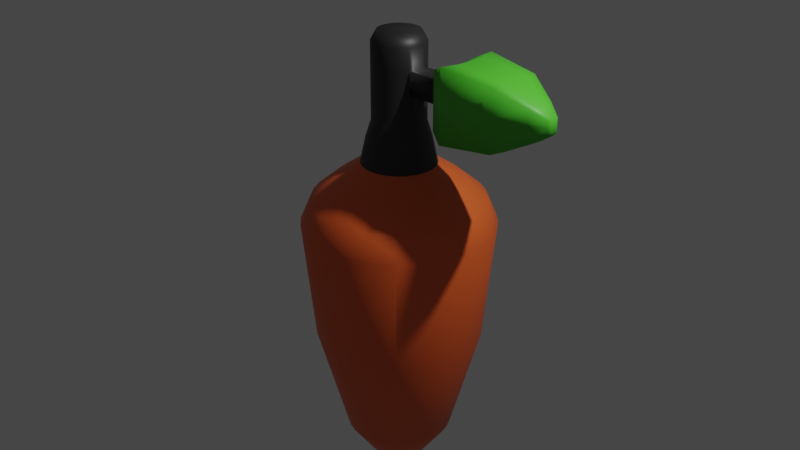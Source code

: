 # Source: untitled.blend  (saved by Blender 2.92.15; exported with 4.5.12 LTS)
import bpy
from mathutils import Matrix  # noqa: F401  (used for matrix-valued properties, if any)

bpy.ops.wm.read_factory_settings(use_empty=True)
scene = bpy.context.scene
scene.name = 'Scene'

# ---- collections
col_collection = bpy.data.collections.new('Collection'); scene.collection.children.link(col_collection)

# ---- materials (node trees are filled in below, after node groups)
mat_material_001 = bpy.data.materials.new('Material.001')
mat_material_001.use_transparent_shadow = False
mat_material_002 = bpy.data.materials.new('Material.002')
mat_material_002.use_transparent_shadow = False
mat_material_003 = bpy.data.materials.new('Material.003')
mat_material_003.use_transparent_shadow = False

# ---- material node trees
mat_material_001.use_nodes = True; mat_material_001.node_tree.nodes.clear()
_N = mat_material_001.node_tree.nodes; _L = mat_material_001.node_tree.links
n0 = _N.new('ShaderNodeBsdfPrincipled'); n0.name = 'Principled BSDF'; n0.location = (10, 300)
n0.distribution = 'GGX'
n0.subsurface_method = 'BURLEY'
n0.inputs[0].default_value = (0.8, 0.1194, 0.02132, 1.0)
n0.inputs[3].default_value = 1.45
n0.inputs[27].default_value = (0.0, 0.0, 0.0, 1.0)
n0.inputs[28].default_value = 1.0
n1 = _N.new('ShaderNodeOutputMaterial'); n1.name = 'Material Output'; n1.location = (300, 300)
_L.new(n0.outputs[0], n1.inputs[0])
n1.is_active_output = True
mat_material_002.use_nodes = True; mat_material_002.node_tree.nodes.clear()
_N = mat_material_002.node_tree.nodes; _L = mat_material_002.node_tree.links
n0 = _N.new('ShaderNodeBsdfPrincipled'); n0.name = 'Principled BSDF'; n0.location = (10, 300)
n0.distribution = 'GGX'
n0.subsurface_method = 'BURLEY'
n0.inputs[0].default_value = (0.01739, 0.01739, 0.01739, 1.0)
n0.inputs[3].default_value = 1.45
n0.inputs[27].default_value = (0.0, 0.0, 0.0, 1.0)
n0.inputs[28].default_value = 1.0
n1 = _N.new('ShaderNodeOutputMaterial'); n1.name = 'Material Output'; n1.location = (300, 300)
_L.new(n0.outputs[0], n1.inputs[0])
n1.is_active_output = True
mat_material_003.use_nodes = True; mat_material_003.node_tree.nodes.clear()
_N = mat_material_003.node_tree.nodes; _L = mat_material_003.node_tree.links
n0 = _N.new('ShaderNodeBsdfPrincipled'); n0.name = 'Principled BSDF'; n0.location = (10, 300)
n0.distribution = 'GGX'
n0.subsurface_method = 'BURLEY'
n0.inputs[0].default_value = (0.0739, 0.5382, 0.02628, 1.0)
n0.inputs[3].default_value = 1.45
n0.inputs[27].default_value = (0.0, 0.0, 0.0, 1.0)
n0.inputs[28].default_value = 1.0
n1 = _N.new('ShaderNodeOutputMaterial'); n1.name = 'Material Output'; n1.location = (300, 300)
_L.new(n0.outputs[0], n1.inputs[0])
n1.is_active_output = True

# ---- world
world_world = bpy.data.worlds.new('World'); scene.world = world_world
world_world.use_nodes = True; world_world.node_tree.nodes.clear()
_N = world_world.node_tree.nodes; _L = world_world.node_tree.links
n0 = _N.new('ShaderNodeOutputWorld'); n0.name = 'World Output'; n0.location = (300, 300)
n1 = _N.new('ShaderNodeBackground'); n1.name = 'Background'; n1.location = (10, 300)
n1.inputs[0].default_value = (0.05088, 0.05088, 0.05088, 1.0)
_L.new(n1.outputs[0], n0.inputs[0])
n0.is_active_output = True
world_world.color = (0.05088, 0.05088, 0.05088)
world_world.use_sun_shadow = False
world_world.sun_shadow_jitter_overblur = 0.0

# ---- cameras
cam_camera = bpy.data.cameras.new('Camera')
cam_camera.clip_end = 100.0
cam_camera.ortho_scale = 7.314

# ---- lights
light_light = bpy.data.lights.new('Light', 'POINT')
light_light.transmission_factor = 0.0
light_light.energy = 1000.0
light_light.shadow_soft_size = 0.1
light_light.shadow_maximum_resolution = 0.006
light_light.use_absolute_resolution = True

# ---- meshes
me_circle = bpy.data.meshes.new('Circle')
me_circle.from_pydata([(0.0, 1.0, 0.0), (-0.1951, 0.9808, 0.0), (-0.3827, 0.9239, 0.0), (-0.5556, 0.8315, 0.0), (-0.7071, 0.7071, 0.0), (-0.8315, 0.5556, 0.0), (-0.9239, 0.3827, 0.0), (-0.9808, 0.1951, 0.0), (-1.0, 7.55e-08, 0.0), (-0.9808, -0.1951, 0.0), (-0.9239, -0.3827, 0.0), (-0.8315, -0.5556, 0.0), (-0.7071, -0.7071, 0.0), (-0.5556, -0.8315, 0.0), (-0.3827, -0.9239, 0.0), (-0.1951, -0.9808, 0.0), (3.258e-07, -1.0, 0.0), (0.1951, -0.9808, 0.0), (0.3827, -0.9239, 0.0), (0.5556, -0.8315, 0.0), (0.7071, -0.7071, 0.0), (0.8315, -0.5556, 0.0), (0.9239, -0.3827, 0.0), (0.9808, -0.1951, 0.0), (1.0, 9.656e-07, 0.0), (0.9808, 0.1951, 0.0), (0.9239, 0.3827, 0.0), (0.8315, 0.5556, 0.0), (0.7071, 0.7071, 0.0), (0.5556, 0.8315, 0.0), (0.3827, 0.9239, 0.0), (0.1951, 0.9808, 0.0), (-1.476e-08, 0.8757, -1.262), (-0.1708, 0.8589, -1.262), (-0.3351, 0.809, -1.262), (-0.4865, 0.7281, -1.262), (-0.6192, 0.6192, -1.262), (-0.7281, 0.4865, -1.262), (-0.809, 0.3351, -1.262), (-0.8589, 0.1708, -1.262), (-0.8757, 1.015e-07, -1.262), (-0.8589, -0.1708, -1.262), (-0.809, -0.3351, -1.262), (-0.7281, -0.4865, -1.262), (-0.6192, -0.6192, -1.262), (-0.4865, -0.7281, -1.262), (-0.3351, -0.809, -1.262), (-0.1708, -0.8589, -1.262), (2.706e-07, -0.8757, -1.262), (0.1708, -0.8589, -1.262), (0.3351, -0.809, -1.262), (0.4865, -0.7281, -1.262), (0.6192, -0.6192, -1.262), (0.7281, -0.4865, -1.262), (0.809, -0.3351, -1.262), (0.8589, -0.1708, -1.262), (0.8757, 8.81e-07, -1.262), (0.8589, 0.1708, -1.262), (0.809, 0.3351, -1.262), (0.7281, 0.4865, -1.262), (0.6192, 0.6192, -1.262), (0.4865, 0.7281, -1.262), (0.3351, 0.809, -1.262), (0.1708, 0.8589, -1.262), (4.628e-08, 0.5634, -2.411), (-0.1099, 0.5526, -2.411), (-0.2156, 0.5205, -2.411), (-0.313, 0.4684, -2.411), (-0.3984, 0.3984, -2.411), (-0.4684, 0.313, -2.411), (-0.5205, 0.2156, -2.411), (-0.5526, 0.1099, -2.411), (-0.5634, 1.729e-07, -2.411), (-0.5526, -0.1099, -2.411), (-0.5205, -0.2156, -2.411), (-0.4684, -0.313, -2.411), (-0.3984, -0.3984, -2.411), (-0.313, -0.4684, -2.411), (-0.2156, -0.5205, -2.411), (-0.1099, -0.5526, -2.411), (2.299e-07, -0.5634, -2.411), (0.1099, -0.5526, -2.411), (0.2156, -0.5205, -2.411), (0.313, -0.4684, -2.411), (0.3984, -0.3984, -2.411), (0.4684, -0.313, -2.411), (0.5205, -0.2156, -2.411), (0.5526, -0.1099, -2.411), (0.5634, 6.744e-07, -2.411), (0.5526, 0.1099, -2.411), (0.5205, 0.2156, -2.411), (0.4684, 0.313, -2.411), (0.3984, 0.3984, -2.411), (0.313, 0.4684, -2.411), (0.2156, 0.5205, -2.411), (0.1099, 0.5526, -2.411), (-1.085e-07, 0.3114, -2.765), (-0.06076, 0.3055, -2.765), (-0.1192, 0.2877, -2.765), (-0.173, 0.259, -2.765), (-0.2202, 0.2202, -2.765), (-0.259, 0.173, -2.765), (-0.2877, 0.1192, -2.765), (-0.3055, 0.06076, -2.765), (-0.3114, 2.247e-07, -2.765), (-0.3055, -0.06076, -2.765), (-0.2877, -0.1192, -2.765), (-0.259, -0.173, -2.765), (-0.2202, -0.2202, -2.765), (-0.173, -0.259, -2.765), (-0.1192, -0.2877, -2.765), (-0.06076, -0.3055, -2.765), (-6.995e-09, -0.3114, -2.765), (0.06076, -0.3055, -2.765), (0.1192, -0.2877, -2.765), (0.173, -0.259, -2.765), (0.2202, -0.2202, -2.765), (0.259, -0.173, -2.765), (0.2877, -0.1192, -2.765), (0.3055, -0.06076, -2.765), (0.3114, 5.019e-07, -2.765), (0.3055, 0.06076, -2.765), (0.2877, 0.1192, -2.765), (0.259, 0.173, -2.765), (0.2202, 0.2202, -2.765), (0.173, 0.259, -2.765), (0.1192, 0.2877, -2.765), (0.06076, 0.3055, -2.765), (-1.817e-07, 0.1051, -2.921), (-0.02051, 0.1031, -2.921), (-0.04023, 0.09712, -2.921), (-0.0584, 0.08741, -2.921), (-0.07433, 0.07433, -2.921), (-0.08741, 0.0584, -2.921), (-0.09712, 0.04023, -2.921), (-0.1031, 0.02051, -2.921), (-0.1051, 2.77e-07, -2.921), (-0.1031, -0.02051, -2.921), (-0.09712, -0.04023, -2.921), (-0.08741, -0.0584, -2.921), (-0.07433, -0.07433, -2.921), (-0.0584, -0.08741, -2.921), (-0.04023, -0.09712, -2.921), (-0.02051, -0.1031, -2.921), (-1.475e-07, -0.1051, -2.921), (0.02051, -0.1031, -2.921), (0.04023, -0.09712, -2.921), (0.0584, -0.08741, -2.921), (0.07433, -0.07433, -2.921), (0.08741, -0.0584, -2.921), (0.09712, -0.04023, -2.921), (0.1031, -0.02051, -2.921), (0.1051, 3.706e-07, -2.921), (0.1031, 0.02051, -2.921), (0.09712, 0.04023, -2.921), (0.08741, 0.0584, -2.921), (0.07433, 0.07433, -2.921), (0.0584, 0.08741, -2.921), (0.04023, 0.09712, -2.921), (0.02051, 0.1031, -2.921), (-0.1737, 0.8734, 0.2552), (-1.3e-08, 0.8905, 0.2552), (-0.3408, 0.8227, 0.2552), (-0.4947, 0.7404, 0.2552), (-0.6297, 0.6297, 0.2552), (-0.7404, 0.4947, 0.2552), (-0.8227, 0.3408, 0.2552), (-0.8734, 0.1737, 0.2552), (-0.8905, 9.844e-08, 0.2552), (-0.8734, -0.1737, 0.2552), (-0.8227, -0.3408, 0.2552), (-0.7404, -0.4947, 0.2552), (-0.6297, -0.6297, 0.2552), (-0.4947, -0.7404, 0.2552), (-0.3408, -0.8227, 0.2552), (-0.1737, -0.8734, 0.2552), (2.772e-07, -0.8905, 0.2552), (0.1737, -0.8734, 0.2552), (0.3408, -0.8227, 0.2552), (0.4947, -0.7404, 0.2552), (0.6297, -0.6297, 0.2552), (0.7404, -0.4947, 0.2552), (0.8227, -0.3408, 0.2552), (0.8734, -0.1737, 0.2552), (0.8905, 8.911e-07, 0.2552), (0.8734, 0.1737, 0.2552), (0.8227, 0.3408, 0.2552), (0.7404, 0.4947, 0.2552), (0.6297, 0.6297, 0.2552), (0.4947, 0.7404, 0.2552), (0.3408, 0.8227, 0.2552), (0.1737, 0.8734, 0.2552), (-0.1276, 0.6415, 0.4538), (-3.409e-08, 0.654, 0.4538), (-0.2503, 0.6042, 0.4538), (-0.3634, 0.5438, 0.4538), (-0.4625, 0.4625, 0.4538), (-0.5438, 0.3634, 0.4538), (-0.6042, 0.2503, 0.4538), (-0.6415, 0.1276, 0.4538), (-0.654, 1.554e-07, 0.4538), (-0.6415, -0.1276, 0.4538), (-0.6042, -0.2503, 0.4538), (-0.5438, -0.3634, 0.4538), (-0.4625, -0.4625, 0.4538), (-0.3634, -0.5438, 0.4538), (-0.2503, -0.6042, 0.4538), (-0.1276, -0.6415, 0.4538), (1.79e-07, -0.654, 0.4538), (0.1276, -0.6415, 0.4538), (0.2503, -0.6042, 0.4538), (0.3634, -0.5438, 0.4538), (0.4625, -0.4625, 0.4538), (0.5438, -0.3634, 0.4538), (0.6042, -0.2503, 0.4538), (0.6415, -0.1276, 0.4538), (0.654, 7.375e-07, 0.4538), (0.6415, 0.1276, 0.4538), (0.6042, 0.2503, 0.4538), (0.5438, 0.3634, 0.4538), (0.4625, 0.4625, 0.4538), (0.3634, 0.5438, 0.4538), (0.2503, 0.6042, 0.4538), (0.1276, 0.6415, 0.4538), (-0.07569, 0.3805, 0.6381), (-5.372e-08, 0.388, 0.6381), (-0.1485, 0.3584, 0.6381), (-0.2155, 0.3226, 0.6381), (-0.2743, 0.2743, 0.6381), (-0.3226, 0.2155, 0.6381), (-0.3584, 0.1485, 0.6381), (-0.3805, 0.07569, 0.6381), (-0.388, 2.233e-07, 0.6381), (-0.3805, -0.07569, 0.6381), (-0.3584, -0.1485, 0.6381), (-0.3226, -0.2155, 0.6381), (-0.2743, -0.2743, 0.6381), (-0.2155, -0.3226, 0.6381), (-0.1485, -0.3584, 0.6381), (-0.07569, -0.3805, 0.6381), (7.269e-08, -0.388, 0.6381), (0.07569, -0.3805, 0.6381), (0.1485, -0.3584, 0.6381), (0.2155, -0.3226, 0.6381), (0.2743, -0.2743, 0.6381), (0.3226, -0.2155, 0.6381), (0.3584, -0.1485, 0.6381), (0.3805, -0.07569, 0.6381), (0.388, 5.686e-07, 0.6381), (0.3805, 0.07569, 0.6381), (0.3584, 0.1485, 0.6381), (0.3226, 0.2155, 0.6381), (0.2743, 0.2743, 0.6381), (0.2155, 0.3226, 0.6381), (0.1485, 0.3584, 0.6381), (0.07569, 0.3805, 0.6381), (-0.06422, 0.3229, 0.9076), (-5.671e-08, 0.3292, 0.9076), (-0.126, 0.3041, 0.9076), (-0.1829, 0.2737, 0.9076), (-0.2328, 0.2328, 0.9076), (-0.2737, 0.1829, 0.9076), (-0.3041, 0.126, 0.9076), (-0.3229, 0.06422, 0.9076), (-0.3292, 2.398e-07, 0.9076), (-0.3229, -0.06422, 0.9076), (-0.3041, -0.126, 0.9076), (-0.2737, -0.1829, 0.9076), (-0.2328, -0.2328, 0.9076), (-0.1829, -0.2737, 0.9076), (-0.126, -0.3041, 0.9076), (-0.06422, -0.3229, 0.9076), (5.055e-08, -0.3292, 0.9076), (0.06422, -0.3229, 0.9076), (0.126, -0.3041, 0.9076), (0.1829, -0.2737, 0.9076), (0.2328, -0.2328, 0.9076), (0.2737, -0.1829, 0.9076), (0.3041, -0.126, 0.9076), (0.3229, -0.06422, 0.9076), (0.3292, 5.328e-07, 0.9076), (0.3229, 0.06422, 0.9076), (0.3041, 0.126, 0.9076), (0.2737, 0.1829, 0.9076), (0.2328, 0.2328, 0.9076), (0.1829, 0.2737, 0.9076), (0.126, 0.3041, 0.9076), (0.06422, 0.3229, 0.9076), (-0.05377, 0.2703, 1.078), (-7.075e-08, 0.2756, 1.078), (-0.1055, 0.2546, 1.078), (-0.1531, 0.2292, 1.078), (-0.1949, 0.1949, 1.078), (-0.2292, 0.1531, 1.078), (-0.2546, 0.1055, 1.078), (-0.2703, 0.05377, 1.078), (-0.2756, 2.54e-07, 1.078), (-0.2703, -0.05377, 1.078), (-0.2546, -0.1055, 1.078), (-0.2292, -0.1531, 1.078), (-0.1949, -0.1949, 1.078), (-0.1531, -0.2292, 1.078), (-0.1055, -0.2546, 1.078), (-0.05377, -0.2703, 1.078), (1.905e-08, -0.2756, 1.078), (0.05377, -0.2703, 1.078), (0.1055, -0.2546, 1.078), (0.1531, -0.2292, 1.078), (0.1949, -0.1949, 1.078), (0.2292, -0.1531, 1.078), (0.2546, -0.1055, 1.078), (0.2703, -0.05377, 1.078), (0.2756, 4.993e-07, 1.078), (0.2703, 0.05377, 1.078), (0.2546, 0.1055, 1.078), (0.2292, 0.1531, 1.078), (0.1949, 0.1949, 1.078), (0.1531, 0.2292, 1.078), (0.1055, 0.2546, 1.078), (0.05377, 0.2703, 1.078), (-0.05377, 0.2703, 1.872), (-1.643e-07, 0.2756, 1.872), (-0.1055, 0.2546, 1.872), (-0.1531, 0.2292, 1.872), (-0.1949, 0.1949, 1.872), (-0.2292, 0.1531, 1.872), (-0.2546, 0.1055, 1.872), (-0.2703, 0.05377, 1.872), (-0.2756, 2.54e-07, 1.872), (-0.2703, -0.05377, 1.872), (-0.2546, -0.1055, 1.872), (-0.2292, -0.1531, 1.872), (-0.1949, -0.1949, 1.872), (-0.1531, -0.2292, 1.872), (-0.1055, -0.2546, 1.872), (-0.05377, -0.2703, 1.872), (-7.452e-08, -0.2756, 1.872), (0.05377, -0.2703, 1.872), (0.1055, -0.2546, 1.872), (0.1531, -0.2292, 1.872), (0.1949, -0.1949, 1.872), (0.2292, -0.1531, 1.872), (0.2546, -0.1055, 1.872), (0.2703, -0.05377, 1.872), (0.2756, 4.993e-07, 1.872), (0.2703, 0.05377, 1.872), (0.2546, 0.1055, 1.872), (0.2292, 0.1531, 1.872), (0.1949, 0.1949, 1.872), (0.1531, 0.2292, 1.872), (0.1055, 0.2546, 1.872), (0.05377, 0.2703, 1.872), (-0.04305, 0.2164, 1.971), (-1.581e-07, 0.2207, 1.971), (-0.08445, 0.2039, 1.971), (-0.1226, 0.1835, 1.971), (-0.156, 0.156, 1.971), (-0.1835, 0.1226, 1.971), (-0.2039, 0.08445, 1.971), (-0.2164, 0.04305, 1.971), (-0.2207, 2.672e-07, 1.971), (-0.2164, -0.04305, 1.971), (-0.2039, -0.08445, 1.971), (-0.1835, -0.1226, 1.971), (-0.156, -0.156, 1.971), (-0.1226, -0.1835, 1.971), (-0.08445, -0.2039, 1.971), (-0.04305, -0.2164, 1.971), (-8.614e-08, -0.2207, 1.971), (0.04305, -0.2164, 1.971), (0.08445, -0.2039, 1.971), (0.1226, -0.1835, 1.971), (0.156, -0.156, 1.971), (0.1835, -0.1226, 1.971), (0.2039, -0.08445, 1.971), (0.2164, -0.04305, 1.971), (0.2207, 4.636e-07, 1.971), (0.2164, 0.04305, 1.971), (0.2039, 0.08445, 1.971), (0.1835, 0.1226, 1.971), (0.156, 0.156, 1.971), (0.1226, 0.1835, 1.971), (0.08445, 0.2039, 1.971), (0.04305, 0.2164, 1.971), (-0.2292, 0.1531, 1.643), (-0.2546, 0.1055, 1.643), (0.1531, -0.2292, 1.643), (0.1949, -0.1949, 1.643), (-0.2703, 0.05377, 1.643), (0.2292, -0.1531, 1.643), (-0.2756, 2.54e-07, 1.643), (0.2546, -0.1055, 1.643), (-0.2703, -0.05377, 1.643), (0.2703, -0.05377, 1.643), (-0.2546, -0.1055, 1.643), (0.2756, 4.993e-07, 1.643), (-0.2292, -0.1531, 1.643), (0.2703, 0.05377, 1.643), (-0.1949, -0.1949, 1.643), (0.2546, 0.1055, 1.643), (-0.1531, -0.2292, 1.643), (0.2292, 0.1531, 1.643), (-0.1055, -0.2546, 1.643), (-1.374e-07, 0.2756, 1.643), (-0.05377, 0.2703, 1.643), (0.1949, 0.1949, 1.643), (-0.05377, -0.2703, 1.643), (-0.1055, 0.2546, 1.643), (0.1531, 0.2292, 1.643), (-4.757e-08, -0.2756, 1.643), (-0.1531, 0.2292, 1.643), (0.1055, 0.2546, 1.643), (0.05377, -0.2703, 1.643), (-0.1949, 0.1949, 1.643), (0.05377, 0.2703, 1.643), (0.1055, -0.2546, 1.643), (-0.2546, 0.1055, 1.537), (0.1949, -0.1949, 1.537), (-0.2703, 0.05377, 1.537), (0.2292, -0.1531, 1.537), (-0.2756, 2.54e-07, 1.537), (0.2546, -0.1055, 1.537), (-0.2703, -0.05377, 1.537), (0.2703, -0.05377, 1.537), (-0.2546, -0.1055, 1.537), (0.2756, 4.993e-07, 1.537), (-0.2292, -0.1531, 1.537), (0.2703, 0.05377, 1.537), (-0.1949, -0.1949, 1.537), (0.2546, 0.1055, 1.537), (-0.1531, -0.2292, 1.537), (0.2292, 0.1531, 1.537), (-0.1055, -0.2546, 1.537), (-0.05377, 0.2703, 1.537), (0.1949, 0.1949, 1.537), (-0.05377, -0.2703, 1.537), (-0.1055, 0.2546, 1.537), (0.1531, 0.2292, 1.537), (-3.508e-08, -0.2756, 1.537), (-0.1531, 0.2292, 1.537), (0.1055, 0.2546, 1.537), (0.05377, -0.2703, 1.537), (-0.1949, 0.1949, 1.537), (0.05377, 0.2703, 1.537), (0.1055, -0.2546, 1.537), (-0.2292, 0.1531, 1.537), (0.1531, -0.2292, 1.537), (-1.249e-07, 0.2756, 1.537), (0.5951, 0.05377, 1.643), (0.5795, 0.1055, 1.643), (0.6004, 8.018e-07, 1.643), (0.5951, -0.05377, 1.643), (0.5795, -0.1055, 1.643), (0.5795, -0.1055, 1.537), (0.7595, 0.1326, 1.809), (0.7595, 0.1326, 1.232), (1.474, 0.1399, 1.825), (0.5795, 0.1055, 1.537), (0.6004, 8.018e-07, 1.409), (0.2756, 4.993e-07, 1.409), (0.2703, -0.05377, 1.409), (0.5951, -0.05377, 1.409), (0.2546, -0.1055, 1.409), (0.2703, 0.05377, 1.409), (0.2546, 0.1055, 1.409), (0.5795, -0.1055, 1.409), (0.5951, 0.05377, 1.409), (0.5795, 0.1055, 1.409), (0.9189, 0.1686, 1.885), (0.6549, 0.08201, 1.345), (0.6549, 0.08201, 1.703), (0.631, 0.1609, 1.703), (0.663, 8.656e-07, 1.703), (0.6549, -0.08201, 1.703), (0.631, -0.1609, 1.703), (0.631, -0.1609, 1.541), (0.9189, 0.1686, 1.151), (1.755, 0.07381, 1.685), (0.631, 0.1609, 1.541), (0.631, -0.1609, 1.345), (0.6549, -0.08201, 1.345), (0.663, 8.656e-07, 1.345), (0.631, 0.1609, 1.345), (0.7208, 0.2601, 1.809), (0.7726, 9.775e-07, 1.809), (0.7595, -0.1326, 1.809), (0.7208, -0.2601, 1.809), (0.7208, -0.2601, 1.548), (1.474, 0.1399, 1.215), (1.891, 0.03273, 1.599), (0.7208, 0.2601, 1.548), (0.7208, -0.2601, 1.232), (0.7595, -0.1326, 1.232), (0.7726, 9.775e-07, 1.232), (0.7208, 0.2601, 1.232), (0.8697, 0.3307, 1.885), (0.9355, 1.148e-06, 1.885), (0.9189, -0.1686, 1.885), (0.8697, -0.3307, 1.885), (0.8697, -0.3307, 1.553), (1.755, 0.07381, 1.364), (-0.2703, 0.05377, 1.237), (0.8697, 0.3307, 1.553), (0.8697, -0.3307, 1.151), (0.9189, -0.1686, 1.151), (0.9355, 1.148e-06, 1.151), (0.8697, 0.3307, 1.151), (1.433, 0.2744, 1.825), (1.488, 1.701e-06, 1.825), (1.474, -0.1399, 1.825), (1.433, -0.2744, 1.825), (1.433, -0.2744, 1.549), (1.891, 0.03273, 1.456), (1.891, 0.03273, 1.534), (1.433, 0.2744, 1.549), (1.433, -0.2744, 1.215), (1.474, -0.1399, 1.215), (1.488, 1.701e-06, 1.215), (1.433, 0.2744, 1.215), (1.733, 0.1448, 1.685), (1.762, 1.97e-06, 1.685), (1.755, -0.07381, 1.685), (1.733, -0.1448, 1.685), (1.733, -0.1448, 1.54), (0.1949, -0.1949, 1.237), (-0.2546, 0.1055, 1.237), (1.733, 0.1448, 1.54), (1.733, -0.1448, 1.364), (1.755, -0.07381, 1.364), (1.762, 1.97e-06, 1.364), (1.733, 0.1448, 1.364), (1.881, 0.06421, 1.599), (1.894, 2.119e-06, 1.599), (1.891, -0.03273, 1.599), (1.881, -0.0642, 1.599), (1.881, -0.0642, 1.534), (1.891, -0.03273, 1.534), (1.894, 2.119e-06, 1.534), (1.881, 0.06421, 1.534), (1.881, -0.0642, 1.456), (1.891, -0.03273, 1.456), (1.894, 2.119e-06, 1.456), (1.881, 0.06421, 1.456), (0.2292, -0.1531, 1.237), (-0.2756, 2.54e-07, 1.237), (0.2546, -0.1055, 1.237), (-0.2703, -0.05377, 1.237), (0.2703, -0.05377, 1.237), (-0.2546, -0.1055, 1.237), (0.2756, 4.993e-07, 1.237), (-0.2292, -0.1531, 1.237), (0.2703, 0.05377, 1.237), (-0.1949, -0.1949, 1.237), (0.2546, 0.1055, 1.237), (-0.1531, -0.2292, 1.237), (0.2292, 0.1531, 1.237), (-0.1055, -0.2546, 1.237), (-0.05377, 0.2703, 1.237), (0.1949, 0.1949, 1.237), (-0.05377, -0.2703, 1.237), (-0.1055, 0.2546, 1.237), (0.1531, 0.2292, 1.237), (3.147e-10, -0.2756, 1.237), (-0.1531, 0.2292, 1.237), (0.1055, 0.2546, 1.237), (0.05377, -0.2703, 1.237), (-0.1949, 0.1949, 1.237), (0.05377, 0.2703, 1.237), (0.1055, -0.2546, 1.237), (-0.2292, 0.1531, 1.237), (0.1531, -0.2292, 1.237), (-8.949e-08, 0.2756, 1.237), (-0.2546, 0.1055, 1.157), (0.1949, -0.1949, 1.157), (-0.2703, 0.05377, 1.157), (0.2292, -0.1531, 1.157), (-0.2756, 2.54e-07, 1.157), (0.2546, -0.1055, 1.157), (-0.2703, -0.05377, 1.157), (0.2703, -0.05377, 1.157), (-0.2546, -0.1055, 1.157), (0.2756, 4.993e-07, 1.157), (-0.2292, -0.1531, 1.157), (0.2703, 0.05377, 1.157), (-0.1949, -0.1949, 1.157), (0.2546, 0.1055, 1.157), (-0.1531, -0.2292, 1.157), (0.2292, 0.1531, 1.157), (-0.1055, -0.2546, 1.157), (-0.05377, 0.2703, 1.157), (0.1949, 0.1949, 1.157), (-0.05377, -0.2703, 1.157), (-0.1055, 0.2546, 1.157), (0.1531, 0.2292, 1.157), (9.684e-09, -0.2756, 1.157), (-0.1531, 0.2292, 1.157), (0.1055, 0.2546, 1.157), (0.05377, -0.2703, 1.157), (-0.1949, 0.1949, 1.157), (0.05377, 0.2703, 1.157), (0.1055, -0.2546, 1.157), (-0.2292, 0.1531, 1.157), (0.1531, -0.2292, 1.157), (-8.012e-08, 0.2756, 1.157)], [], [(14, 13, 173, 174), (53, 54, 86, 85), (13, 14, 46, 45), (0, 1, 33, 32), (27, 28, 60, 59), (14, 15, 47, 46), (1, 2, 34, 33), (28, 29, 61, 60), (15, 16, 48, 47), (2, 3, 35, 34), (29, 30, 62, 61), (16, 17, 49, 48), (3, 4, 36, 35), (30, 31, 63, 62), (17, 18, 50, 49), (4, 5, 37, 36), (31, 0, 32, 63), (18, 19, 51, 50), (5, 6, 38, 37), (19, 20, 52, 51), (6, 7, 39, 38), (20, 21, 53, 52), (7, 8, 40, 39), (21, 22, 54, 53), (8, 9, 41, 40), (22, 23, 55, 54), (9, 10, 42, 41), (23, 24, 56, 55), (10, 11, 43, 42), (24, 25, 57, 56), (11, 12, 44, 43), (25, 26, 58, 57), (12, 13, 45, 44), (26, 27, 59, 58), (88, 89, 121, 120), (40, 41, 73, 72), (54, 55, 87, 86), (41, 42, 74, 73), (55, 56, 88, 87), (42, 43, 75, 74), (56, 57, 89, 88), (43, 44, 76, 75), (57, 58, 90, 89), (44, 45, 77, 76), (58, 59, 91, 90), (45, 46, 78, 77), (32, 33, 65, 64), (59, 60, 92, 91), (46, 47, 79, 78), (33, 34, 66, 65), (60, 61, 93, 92), (47, 48, 80, 79), (34, 35, 67, 66), (61, 62, 94, 93), (48, 49, 81, 80), (35, 36, 68, 67), (62, 63, 95, 94), (49, 50, 82, 81), (36, 37, 69, 68), (63, 32, 64, 95), (50, 51, 83, 82), (37, 38, 70, 69), (51, 52, 84, 83), (38, 39, 71, 70), (52, 53, 85, 84), (39, 40, 72, 71), (123, 124, 156, 155), (75, 76, 108, 107), (89, 90, 122, 121), (76, 77, 109, 108), (90, 91, 123, 122), (77, 78, 110, 109), (64, 65, 97, 96), (91, 92, 124, 123), (78, 79, 111, 110), (65, 66, 98, 97), (92, 93, 125, 124), (79, 80, 112, 111), (66, 67, 99, 98), (93, 94, 126, 125), (80, 81, 113, 112), (67, 68, 100, 99), (94, 95, 127, 126), (81, 82, 114, 113), (68, 69, 101, 100), (95, 64, 96, 127), (82, 83, 115, 114), (69, 70, 102, 101), (83, 84, 116, 115), (70, 71, 103, 102), (84, 85, 117, 116), (71, 72, 104, 103), (85, 86, 118, 117), (72, 73, 105, 104), (86, 87, 119, 118), (73, 74, 106, 105), (87, 88, 120, 119), (74, 75, 107, 106), (129, 130, 131, 132, 133, 134, 135, 136, 137, 138, 139, 140, 141, 142, 143, 144, 145, 146, 147, 148, 149, 150, 151, 152, 153, 154, 155, 156, 157, 158, 159, 128), (110, 111, 143, 142), (97, 98, 130, 129), (124, 125, 157, 156), (111, 112, 144, 143), (98, 99, 131, 130), (125, 126, 158, 157), (112, 113, 145, 144), (99, 100, 132, 131), (126, 127, 159, 158), (113, 114, 146, 145), (100, 101, 133, 132), (127, 96, 128, 159), (114, 115, 147, 146), (101, 102, 134, 133), (115, 116, 148, 147), (102, 103, 135, 134), (116, 117, 149, 148), (103, 104, 136, 135), (117, 118, 150, 149), (104, 105, 137, 136), (118, 119, 151, 150), (105, 106, 138, 137), (119, 120, 152, 151), (106, 107, 139, 138), (120, 121, 153, 152), (107, 108, 140, 139), (121, 122, 154, 153), (108, 109, 141, 140), (122, 123, 155, 154), (109, 110, 142, 141), (96, 97, 129, 128), (181, 180, 212, 213), (1, 0, 161, 160), (28, 27, 187, 188), (15, 14, 174, 175), (2, 1, 160, 162), (29, 28, 188, 189), (16, 15, 175, 176), (3, 2, 162, 163), (30, 29, 189, 190), (17, 16, 176, 177), (4, 3, 163, 164), (31, 30, 190, 191), (18, 17, 177, 178), (5, 4, 164, 165), (0, 31, 191, 161), (19, 18, 178, 179), (6, 5, 165, 166), (20, 19, 179, 180), (7, 6, 166, 167), (21, 20, 180, 181), (8, 7, 167, 168), (22, 21, 181, 182), (9, 8, 168, 169), (23, 22, 182, 183), (10, 9, 169, 170), (24, 23, 183, 184), (11, 10, 170, 171), (25, 24, 184, 185), (12, 11, 171, 172), (26, 25, 185, 186), (13, 12, 172, 173), (27, 26, 186, 187), (216, 215, 247, 248), (168, 167, 199, 200), (182, 181, 213, 214), (169, 168, 200, 201), (183, 182, 214, 215), (170, 169, 201, 202), (184, 183, 215, 216), (171, 170, 202, 203), (185, 184, 216, 217), (172, 171, 203, 204), (186, 185, 217, 218), (173, 172, 204, 205), (187, 186, 218, 219), (174, 173, 205, 206), (160, 161, 193, 192), (188, 187, 219, 220), (175, 174, 206, 207), (162, 160, 192, 194), (189, 188, 220, 221), (176, 175, 207, 208), (163, 162, 194, 195), (190, 189, 221, 222), (177, 176, 208, 209), (164, 163, 195, 196), (191, 190, 222, 223), (178, 177, 209, 210), (165, 164, 196, 197), (161, 191, 223, 193), (179, 178, 210, 211), (166, 165, 197, 198), (180, 179, 211, 212), (167, 166, 198, 199), (251, 250, 282, 283), (203, 202, 234, 235), (217, 216, 248, 249), (204, 203, 235, 236), (218, 217, 249, 250), (205, 204, 236, 237), (219, 218, 250, 251), (206, 205, 237, 238), (192, 193, 225, 224), (220, 219, 251, 252), (207, 206, 238, 239), (194, 192, 224, 226), (221, 220, 252, 253), (208, 207, 239, 240), (195, 194, 226, 227), (222, 221, 253, 254), (209, 208, 240, 241), (196, 195, 227, 228), (223, 222, 254, 255), (210, 209, 241, 242), (197, 196, 228, 229), (193, 223, 255, 225), (211, 210, 242, 243), (198, 197, 229, 230), (212, 211, 243, 244), (199, 198, 230, 231), (213, 212, 244, 245), (200, 199, 231, 232), (214, 213, 245, 246), (201, 200, 232, 233), (215, 214, 246, 247), (202, 201, 233, 234), (259, 258, 290, 291), (238, 237, 269, 270), (224, 225, 257, 256), (252, 251, 283, 284), (239, 238, 270, 271), (226, 224, 256, 258), (253, 252, 284, 285), (240, 239, 271, 272), (227, 226, 258, 259), (254, 253, 285, 286), (241, 240, 272, 273), (228, 227, 259, 260), (255, 254, 286, 287), (242, 241, 273, 274), (229, 228, 260, 261), (225, 255, 287, 257), (243, 242, 274, 275), (230, 229, 261, 262), (244, 243, 275, 276), (231, 230, 262, 263), (245, 244, 276, 277), (232, 231, 263, 264), (246, 245, 277, 278), (233, 232, 264, 265), (247, 246, 278, 279), (234, 233, 265, 266), (248, 247, 279, 280), (235, 234, 266, 267), (249, 248, 280, 281), (236, 235, 267, 268), (250, 249, 281, 282), (237, 236, 268, 269), (385, 384, 325, 326), (286, 285, 317, 318), (273, 272, 304, 305), (260, 259, 291, 292), (287, 286, 318, 319), (274, 273, 305, 306), (261, 260, 292, 293), (257, 287, 319, 289), (275, 274, 306, 307), (262, 261, 293, 294), (276, 275, 307, 308), (263, 262, 294, 295), (277, 276, 308, 309), (264, 263, 295, 296), (278, 277, 309, 310), (265, 264, 296, 297), (279, 278, 310, 311), (266, 265, 297, 298), (280, 279, 311, 312), (267, 266, 298, 299), (281, 280, 312, 313), (268, 267, 299, 300), (282, 281, 313, 314), (269, 268, 300, 301), (283, 282, 314, 315), (270, 269, 301, 302), (256, 257, 289, 288), (284, 283, 315, 316), (271, 270, 302, 303), (258, 256, 288, 290), (285, 284, 316, 317), (272, 271, 303, 304), (329, 328, 360, 361), (387, 386, 339, 340), (388, 385, 326, 327), (389, 387, 340, 341), (390, 388, 327, 328), (391, 389, 341, 342), (392, 390, 328, 329), (393, 391, 342, 343), (394, 392, 329, 330), (395, 393, 343, 344), (396, 394, 330, 331), (397, 395, 344, 345), (398, 396, 331, 332), (399, 397, 345, 346), (400, 398, 332, 333), (401, 399, 346, 347), (402, 400, 333, 334), (404, 403, 321, 320), (405, 401, 347, 348), (406, 402, 334, 335), (407, 404, 320, 322), (408, 405, 348, 349), (409, 406, 335, 336), (410, 407, 322, 323), (411, 408, 349, 350), (412, 409, 336, 337), (413, 410, 323, 324), (414, 411, 350, 351), (415, 412, 337, 338), (384, 413, 324, 325), (403, 414, 351, 321), (386, 415, 338, 339), (352, 353, 383, 382, 381, 380, 379, 378, 377, 376, 375, 374, 373, 372, 371, 370, 369, 368, 367, 366, 365, 364, 363, 362, 361, 360, 359, 358, 357, 356, 355, 354), (343, 342, 374, 375), (330, 329, 361, 362), (344, 343, 375, 376), (331, 330, 362, 363), (345, 344, 376, 377), (332, 331, 363, 364), (346, 345, 377, 378), (333, 332, 364, 365), (347, 346, 378, 379), (334, 333, 365, 366), (320, 321, 353, 352), (348, 347, 379, 380), (335, 334, 366, 367), (322, 320, 352, 354), (349, 348, 380, 381), (336, 335, 367, 368), (323, 322, 354, 355), (350, 349, 381, 382), (337, 336, 368, 369), (324, 323, 355, 356), (351, 350, 382, 383), (338, 337, 369, 370), (325, 324, 356, 357), (321, 351, 383, 353), (339, 338, 370, 371), (326, 325, 357, 358), (340, 339, 371, 372), (327, 326, 358, 359), (341, 340, 372, 373), (328, 327, 359, 360), (342, 341, 373, 374), (446, 444, 415, 386), (447, 443, 414, 403), (445, 442, 413, 384), (444, 441, 412, 415), (443, 440, 411, 414), (442, 439, 410, 413), (441, 438, 409, 412), (440, 437, 408, 411), (439, 436, 407, 410), (438, 435, 406, 409), (437, 434, 405, 408), (436, 433, 404, 407), (435, 432, 402, 406), (434, 431, 401, 405), (433, 447, 403, 404), (432, 430, 400, 402), (431, 429, 399, 401), (430, 428, 398, 400), (395, 397, 448, 450), (428, 426, 396, 398), (429, 427, 463, 464), (426, 424, 394, 396), (393, 395, 450, 451), (424, 422, 392, 394), (421, 453, 465, 462), (422, 420, 390, 392), (421, 419, 389, 391), (420, 418, 388, 390), (419, 417, 387, 389), (418, 416, 385, 388), (417, 446, 386, 387), (416, 445, 384, 385), (525, 569, 445, 416), (524, 570, 446, 417), (501, 525, 416, 418), (543, 524, 417, 419), (544, 501, 418, 420), (545, 543, 419, 421), (546, 544, 420, 422), (547, 545, 421, 423), (548, 546, 422, 424), (549, 547, 423, 425), (550, 548, 424, 426), (551, 549, 425, 427), (552, 550, 426, 428), (553, 551, 427, 429), (554, 552, 428, 430), (555, 553, 429, 431), (556, 554, 430, 432), (557, 571, 447, 433), (558, 555, 431, 434), (559, 556, 432, 435), (560, 557, 433, 436), (561, 558, 434, 437), (562, 559, 435, 438), (563, 560, 436, 439), (564, 561, 437, 440), (565, 562, 438, 441), (566, 563, 439, 442), (567, 564, 440, 443), (568, 565, 441, 444), (569, 566, 442, 445), (571, 567, 443, 447), (570, 568, 444, 446), (461, 465, 479, 480), (451, 450, 472, 473), (467, 466, 469, 482), (449, 457, 478, 471), (421, 391, 452, 453), (450, 448, 470, 472), (425, 423, 460, 459), (391, 393, 451, 452), (399, 429, 457, 449), (397, 399, 449, 448), (464, 463, 466, 467), (459, 460, 461, 458), (460, 462, 465, 461), (463, 459, 458, 466), (457, 429, 464, 467), (466, 458, 481, 469), (453, 452, 474, 475), (423, 421, 462, 460), (427, 425, 459, 463), (457, 467, 482, 478), (473, 472, 484, 485), (478, 482, 494, 490), (469, 481, 493, 455), (471, 478, 490, 483), (472, 470, 454, 484), (479, 475, 487, 491), (475, 474, 486, 487), (481, 480, 492, 493), (452, 451, 473, 474), (458, 461, 480, 481), (465, 453, 475, 479), (448, 449, 471, 470), (485, 484, 496, 497), (490, 494, 506, 502), (455, 493, 505, 476), (483, 490, 502, 495), (484, 454, 468, 496), (491, 487, 499, 503), (487, 486, 498, 499), (493, 492, 504, 505), (482, 469, 455, 494), (480, 479, 491, 492), (474, 473, 485, 486), (470, 471, 483, 454), (502, 506, 518, 514), (476, 505, 517, 488), (495, 502, 514, 507), (496, 468, 456, 508), (503, 499, 511, 515), (499, 498, 510, 511), (505, 504, 516, 517), (468, 495, 507, 456), (494, 455, 476, 506), (492, 491, 503, 504), (486, 485, 497, 498), (454, 483, 495, 468), (514, 518, 530, 526), (488, 517, 529, 500), (507, 514, 526, 519), (508, 456, 477, 520), (515, 511, 523, 527), (511, 510, 522, 523), (517, 516, 528, 529), (456, 507, 519, 477), (497, 496, 508, 509), (506, 476, 488, 518), (504, 503, 515, 516), (498, 497, 509, 510), (500, 529, 541, 512), (519, 526, 538, 531), (520, 477, 489, 532), (527, 523, 535, 539), (523, 522, 534, 535), (529, 528, 540, 541), (477, 519, 531, 489), (522, 521, 533, 534), (509, 508, 520, 521), (518, 488, 500, 530), (516, 515, 527, 528), (510, 509, 521, 522), (538, 513, 489, 531), (513, 537, 532, 489), (537, 536, 533, 532), (536, 535, 534, 533), (537, 513, 512, 541), (513, 538, 542, 512), (535, 536, 540, 539), (536, 537, 541, 540), (526, 530, 542, 538), (521, 520, 532, 533), (530, 500, 512, 542), (528, 527, 539, 540), (602, 600, 568, 570), (603, 599, 567, 571), (601, 598, 566, 569), (600, 597, 565, 568), (599, 596, 564, 567), (598, 595, 563, 566), (597, 594, 562, 565), (596, 593, 561, 564), (595, 592, 560, 563), (594, 591, 559, 562), (593, 590, 558, 561), (592, 589, 557, 560), (591, 588, 556, 559), (590, 587, 555, 558), (589, 603, 571, 557), (588, 586, 554, 556), (587, 585, 553, 555), (586, 584, 552, 554), (585, 583, 551, 553), (584, 582, 550, 552), (583, 581, 549, 551), (582, 580, 548, 550), (581, 579, 547, 549), (580, 578, 546, 548), (579, 577, 545, 547), (578, 576, 544, 546), (577, 575, 543, 545), (576, 574, 501, 544), (575, 573, 524, 543), (574, 572, 525, 501), (573, 602, 570, 524), (572, 601, 569, 525), (294, 293, 601, 572), (308, 307, 602, 573), (295, 294, 572, 574), (309, 308, 573, 575), (296, 295, 574, 576), (310, 309, 575, 577), (297, 296, 576, 578), (311, 310, 577, 579), (298, 297, 578, 580), (312, 311, 579, 581), (299, 298, 580, 582), (313, 312, 581, 583), (300, 299, 582, 584), (314, 313, 583, 585), (301, 300, 584, 586), (315, 314, 585, 587), (302, 301, 586, 588), (288, 289, 603, 589), (316, 315, 587, 590), (303, 302, 588, 591), (290, 288, 589, 592), (317, 316, 590, 593), (304, 303, 591, 594), (291, 290, 592, 595), (318, 317, 593, 596), (305, 304, 594, 597), (292, 291, 595, 598), (319, 318, 596, 599), (306, 305, 597, 600), (293, 292, 598, 601), (289, 319, 599, 603), (307, 306, 600, 602)])
me_circle.polygons.foreach_set('use_smooth', [True] * 574)
me_circle.polygons.foreach_set('material_index', [0, 0, 0, 0, 0, 0, 0, 0, 0, 0, 0, 0, 0, 0, 0, 0, 0, 0, 0, 0, 0, 0, 0, 0, 0, 0, 0, 0, 0, 0, 0, 0, 0, 0, 0, 0, 0, 0, 0, 0, 0, 0, 0, 0, 0, 0, 0, 0, 0, 0, 0, 0, 0, 0, 0, 0, 0, 0, 0, 0, 0, 0, 0, 0, 0, 0, 0, 0, 0, 0, 0, 0, 0, 0, 0, 0, 0, 0, 0, 0, 0, 0, 0, 0, 0, 0, 0, 0, 0, 0, 0, 0, 0, 0, 0, 0, 0, 0, 0, 0, 0, 0, 0, 0, 0, 0, 0, 0, 0, 0, 0, 0, 0, 0, 0, 0, 0, 0, 0, 0, 0, 0, 0, 0, 0, 0, 0, 0, 0, 0, 0, 0, 0, 0, 0, 0, 0, 0, 0, 0, 0, 0, 0, 0, 0, 0, 0, 0, 0, 0, 0, 0, 0, 0, 0, 0, 0, 0, 0, 0, 0, 0, 0, 0, 0, 0, 0, 0, 0, 0, 0, 0, 0, 0, 0, 0, 0, 0, 0, 0, 0, 0, 0, 0, 0, 0, 0, 0, 0, 0, 0, 0, 0, 0, 1, 0, 0, 0, 0, 0, 0, 0, 0, 0, 0, 0, 0, 0, 0, 0, 0, 0, 0, 0, 0, 0, 0, 0, 0, 0, 0, 0, 0, 0, 0, 0, 1, 1, 1, 1, 1, 1, 1, 1, 1, 1, 1, 1, 1, 1, 1, 1, 1, 1, 1, 1, 1, 1, 1, 1, 1, 1, 1, 1, 1, 1, 1, 1, 1, 1, 1, 1, 1, 1, 1, 1, 1, 1, 1, 1, 1, 1, 1, 1, 1, 1, 1, 1, 1, 1, 1, 1, 1, 1, 1, 1, 1, 1, 1, 1, 1, 1, 1, 1, 1, 1, 1, 1, 1, 1, 1, 1, 1, 1, 1, 1, 1, 1, 1, 1, 1, 1, 1, 1, 1, 1, 1, 1, 1, 1, 1, 1, 1, 1, 1, 1, 1, 1, 1, 1, 1, 1, 1, 1, 1, 1, 1, 1, 1, 1, 1, 1, 1, 1, 1, 1, 1, 1, 1, 1, 1, 1, 1, 1, 1, 1, 1, 1, 1, 1, 1, 1, 1, 1, 1, 1, 1, 1, 1, 1, 1, 1, 1, 1, 0, 1, 1, 1, 1, 1, 1, 1, 1, 1, 1, 1, 1, 1, 1, 1, 1, 1, 1, 1, 1, 1, 1, 1, 1, 1, 1, 1, 1, 1, 1, 1, 1, 1, 1, 1, 1, 1, 1, 1, 1, 1, 1, 1, 2, 2, 2, 2, 1, 2, 0, 1, 1, 1, 1, 1, 1, 1, 1, 2, 2, 0, 0, 2, 2, 2, 2, 2, 2, 2, 2, 2, 0, 2, 2, 2, 2, 2, 2, 2, 2, 2, 2, 2, 2, 2, 2, 2, 2, 2, 2, 2, 2, 2, 2, 2, 2, 2, 2, 2, 2, 2, 2, 2, 2, 2, 2, 2, 2, 2, 2, 2, 2, 2, 2, 2, 2, 2, 2, 2, 2, 2, 2, 2, 2, 2, 2, 2, 2, 2, 2, 2, 2, 2, 2, 2, 1, 1, 1, 1, 1, 1, 1, 1, 1, 1, 1, 1, 1, 1, 1, 1, 1, 1, 1, 1, 1, 1, 1, 1, 1, 1, 1, 1, 1, 1, 1, 1, 1, 1, 1, 1, 1, 1, 1, 1, 1, 1, 1, 1, 1, 1, 1, 1, 1, 1, 1, 1, 1, 1, 1, 1, 1, 1, 1, 1, 1, 1, 1, 1])
_uv = me_circle.uv_layers.new(name='UVMap')
_uv.uv.foreach_set('vector', [0.0, 0.0, 0.0, 0.0, 0.0, 0.0, 0.0, 0.0, 0.0, 0.0, 0.0, 0.0, 0.0, 0.0, 0.0, 0.0, 0.0, 0.0, 0.0, 0.0, 0.0, 0.0, 0.0, 0.0, 0.0, 0.0, 0.0, 0.0, 0.0, 0.0, 0.0, 0.0, 0.0, 0.0, 0.0, 0.0, 0.0, 0.0, 0.0, 0.0, 0.0, 0.0, 0.0, 0.0, 0.0, 0.0, 0.0, 0.0, 0.0, 0.0, 0.0, 0.0, 0.0, 0.0, 0.0, 0.0, 0.0, 0.0, 0.0, 0.0, 0.0, 0.0, 0.0, 0.0, 0.0, 0.0, 0.0, 0.0, 0.0, 0.0, 0.0, 0.0, 0.0, 0.0, 0.0, 0.0, 0.0, 0.0, 0.0, 0.0, 0.0, 0.0, 0.0, 0.0, 0.0, 0.0, 0.0, 0.0, 0.0, 0.0, 0.0, 0.0, 0.0, 0.0, 0.0, 0.0, 0.0, 0.0, 0.0, 0.0, 0.0, 0.0, 0.0, 0.0, 0.0, 0.0, 0.0, 0.0, 0.0, 0.0, 0.0, 0.0, 0.0, 0.0, 0.0, 0.0, 0.0, 0.0, 0.0, 0.0, 0.0, 0.0, 0.0, 0.0, 0.0, 0.0, 0.0, 0.0, 0.0, 0.0, 0.0, 0.0, 0.0, 0.0, 0.0, 0.0, 0.0, 0.0, 0.0, 0.0, 0.0, 0.0, 0.0, 0.0, 0.0, 0.0, 0.0, 0.0, 0.0, 0.0, 0.0, 0.0, 0.0, 0.0, 0.0, 0.0, 0.0, 0.0, 0.0, 0.0, 0.0, 0.0, 0.0, 0.0, 0.0, 0.0, 0.0, 0.0, 0.0, 0.0, 0.0, 0.0, 0.0, 0.0, 0.0, 0.0, 0.0, 0.0, 0.0, 0.0, 0.0, 0.0, 0.0, 0.0, 0.0, 0.0, 0.0, 0.0, 0.0, 0.0, 0.0, 0.0, 0.0, 0.0, 0.0, 0.0, 0.0, 0.0, 0.0, 0.0, 0.0, 0.0, 0.0, 0.0, 0.0, 0.0, 0.0, 0.0, 0.0, 0.0, 0.0, 0.0, 0.0, 0.0, 0.0, 0.0, 0.0, 0.0, 0.0, 0.0, 0.0, 0.0, 0.0, 0.0, 0.0, 0.0, 0.0, 0.0, 0.0, 0.0, 0.0, 0.0, 0.0, 0.0, 0.0, 0.0, 0.0, 0.0, 0.0, 0.0, 0.0, 0.0, 0.0, 0.0, 0.0, 0.0, 0.0, 0.0, 0.0, 0.0, 0.0, 0.0, 0.0, 0.0, 0.0, 0.0, 0.0, 0.0, 0.0, 0.0, 0.0, 0.0, 0.0, 0.0, 0.0, 0.0, 0.0, 0.0, 0.0, 0.0, 0.0, 0.0, 0.0, 0.0, 0.0, 0.0, 0.0, 0.0, 0.0, 0.0, 0.0, 0.0, 0.0, 0.0, 0.0, 0.0, 0.0, 0.0, 0.0, 0.0, 0.0, 0.0, 0.0, 0.0, 0.0, 0.0, 0.0, 0.0, 0.0, 0.0, 0.0, 0.0, 0.0, 0.0, 0.0, 0.0, 0.0, 0.0, 0.0, 0.0, 0.0, 0.0, 0.0, 0.0, 0.0, 0.0, 0.0, 0.0, 0.0, 0.0, 0.0, 0.0, 0.0, 0.0, 0.0, 0.0, 0.0, 0.0, 0.0, 0.0, 0.0, 0.0, 0.0, 0.0, 0.0, 0.0, 0.0, 0.0, 0.0, 0.0, 0.0, 0.0, 0.0, 0.0, 0.0, 0.0, 0.0, 0.0, 0.0, 0.0, 0.0, 0.0, 0.0, 0.0, 0.0, 0.0, 0.0, 0.0, 0.0, 0.0, 0.0, 0.0, 0.0, 0.0, 0.0, 0.0, 0.0, 0.0, 0.0, 0.0, 0.0, 0.0, 0.0, 0.0, 0.0, 0.0, 0.0, 0.0, 0.0, 0.0, 0.0, 0.0, 0.0, 0.0, 0.0, 0.0, 0.0, 0.0, 0.0, 0.0, 0.0, 0.0, 0.0, 0.0, 0.0, 0.0, 0.0, 0.0, 0.0, 0.0, 0.0, 0.0, 0.0, 0.0, 0.0, 0.0, 0.0, 0.0, 0.0, 0.0, 0.0, 0.0, 0.0, 0.0, 0.0, 0.0, 0.0, 0.0, 0.0, 0.0, 0.0, 0.0, 0.0, 0.0, 0.0, 0.0, 0.0, 0.0, 0.0, 0.0, 0.0, 0.0, 0.0, 0.0, 0.0, 0.0, 0.0, 0.0, 0.0, 0.0, 0.0, 0.0, 0.0, 0.0, 0.0, 0.0, 0.0, 0.0, 0.0, 0.0, 0.0, 0.0, 0.0, 0.0, 0.0, 0.0, 0.0, 0.0, 0.0, 0.0, 0.0, 0.0, 0.0, 0.0, 0.0, 0.0, 0.0, 0.0, 0.0, 0.0, 0.0, 0.0, 0.0, 0.0, 0.0, 0.0, 0.0, 0.0, 0.0, 0.0, 0.0, 0.0, 0.0, 0.0, 0.0, 0.0, 0.0, 0.0, 0.0, 0.0, 0.0, 0.0, 0.0, 0.0, 0.0, 0.0, 0.0, 0.0, 0.0, 0.0, 0.0, 0.0, 0.0, 0.0, 0.0, 0.0, 0.0, 0.0, 0.0, 0.0, 0.0, 0.0, 0.0, 0.0, 0.0, 0.0, 0.0, 0.0, 0.0, 0.0, 0.0, 0.0, 0.0, 0.0, 0.0, 0.0, 0.0, 0.0, 0.0, 0.0, 0.0, 0.0, 0.0, 0.0, 0.0, 0.0, 0.0, 0.0, 0.0, 0.0, 0.0, 0.0, 0.0, 0.0, 0.0, 0.0, 0.0, 0.0, 0.0, 0.0, 0.0, 0.0, 0.0, 0.0, 0.0, 0.0, 0.0, 0.0, 0.0, 0.0, 0.0, 0.0, 0.0, 0.0, 0.0, 0.0, 0.0, 0.0, 0.0, 0.0, 0.0, 0.0, 0.0, 0.0, 0.0, 0.0, 0.0, 0.0, 0.0, 0.0, 0.0, 0.0, 0.0, 0.0, 0.0, 0.0, 0.0, 0.0, 0.0, 0.0, 0.0, 0.0, 0.0, 0.0, 0.0, 0.0, 0.0, 0.0, 0.0, 0.0, 0.0, 0.0, 0.0, 0.0, 0.0, 0.0, 0.0, 0.0, 0.0, 0.0, 0.0, 0.0, 0.0, 0.0, 0.0, 0.0, 0.0, 0.0, 0.0, 0.0, 0.0, 0.0, 0.0, 0.0, 0.0, 0.0, 0.0, 0.0, 0.0, 0.0, 0.0, 0.0, 0.0, 0.0, 0.0, 0.0, 0.0, 0.0, 0.0, 0.0, 0.0, 0.0, 0.0, 0.0, 0.0, 0.0, 0.0, 0.0, 0.0, 0.0, 0.0, 0.0, 0.0, 0.0, 0.0, 0.0, 0.0, 0.0, 0.0, 0.0, 0.0, 0.0, 0.0, 0.0, 0.0, 0.0, 0.0, 0.0, 0.0, 0.0, 0.0, 0.0, 0.0, 0.0, 0.0, 0.0, 0.0, 0.0, 0.0, 0.0, 0.0, 0.0, 0.0, 0.0, 0.0, 0.0, 0.0, 0.0, 0.0, 0.0, 0.0, 0.0, 0.0, 0.0, 0.0, 0.0, 0.0, 0.0, 0.0, 0.0, 0.0, 0.0, 0.0, 0.0, 0.0, 0.0, 0.0, 0.0, 0.0, 0.0, 0.0, 0.0, 0.0, 0.0, 0.0, 0.0, 0.0, 0.0, 0.0, 0.0, 0.0, 0.0, 0.0, 0.0, 0.0, 0.0, 0.0, 0.0, 0.0, 0.0, 0.0, 0.0, 0.0, 0.0, 0.0, 0.0, 0.0, 0.0, 0.0, 0.0, 0.0, 0.0, 0.0, 0.0, 0.0, 0.0, 0.0, 0.0, 0.0, 0.0, 0.0, 0.0, 0.0, 0.0, 0.0, 0.0, 0.0, 0.0, 0.0, 0.0, 0.0, 0.0, 0.0, 0.0, 0.0, 0.0, 0.0, 0.0, 0.0, 0.0, 0.0, 0.0, 0.0, 0.0, 0.0, 0.0, 0.0, 0.0, 0.0, 0.0, 0.0, 0.0, 0.0, 0.0, 0.0, 0.0, 0.0, 0.0, 0.0, 0.0, 0.0, 0.0, 0.0, 0.0, 0.0, 0.0, 0.0, 0.0, 0.0, 0.0, 0.0, 0.0, 0.0, 0.0, 0.0, 0.0, 0.0, 0.0, 0.0, 0.0, 0.0, 0.0, 0.0, 0.0, 0.0, 0.0, 0.0, 0.0, 0.0, 0.0, 0.0, 0.0, 0.0, 0.0, 0.0, 0.0, 0.0, 0.0, 0.0, 0.0, 0.0, 0.0, 0.0, 0.0, 0.0, 0.0, 0.0, 0.0, 0.0, 0.0, 0.0, 0.0, 0.0, 0.0, 0.0, 0.0, 0.0, 0.0, 0.0, 0.0, 0.0, 0.0, 0.0, 0.0, 0.0, 0.0, 0.0, 0.0, 0.0, 0.0, 0.0, 0.0, 0.0, 0.0, 0.0, 0.0, 0.0, 0.0, 0.0, 0.0, 0.0, 0.0, 0.0, 0.0, 0.0, 0.0, 0.0, 0.0, 0.0, 0.0, 0.0, 0.0, 0.0, 0.0, 0.0, 0.0, 0.0, 0.0, 0.0, 0.0, 0.0, 0.0, 0.0, 0.0, 0.0, 0.0, 0.0, 0.0, 0.0, 0.0, 0.0, 0.0, 0.0, 0.0, 0.0, 0.0, 0.0, 0.0, 0.0, 0.0, 0.0, 0.0, 0.0, 0.0, 0.0, 0.0, 0.0, 0.0, 0.0, 0.0, 0.0, 0.0, 0.0, 0.0, 0.0, 0.0, 0.0, 0.0, 0.0, 0.0, 0.0, 0.0, 0.0, 0.0, 0.0, 0.0, 0.0, 0.0, 0.0, 0.0, 0.0, 0.0, 0.0, 0.0, 0.0, 0.0, 0.0, 0.0, 0.0, 0.0, 0.0, 0.0, 0.0, 0.0, 0.0, 0.0, 0.0, 0.0, 0.0, 0.0, 0.0, 0.0, 0.0, 0.0, 0.0, 0.0, 0.0, 0.0, 0.0, 0.0, 0.0, 0.0, 0.0, 0.0, 0.0, 0.0, 0.0, 0.0, 0.0, 0.0, 0.0, 0.0, 0.0, 0.0, 0.0, 0.0, 0.0, 0.0, 0.0, 0.0, 0.0, 0.0, 0.0, 0.0, 0.0, 0.0, 0.0, 0.0, 0.0, 0.0, 0.0, 0.0, 0.0, 0.0, 0.0, 0.0, 0.0, 0.0, 0.0, 0.0, 0.0, 0.0, 0.0, 0.0, 0.0, 0.0, 0.0, 0.0, 0.0, 0.0, 0.0, 0.0, 0.0, 0.0, 0.0, 0.0, 0.0, 0.0, 0.0, 0.0, 0.0, 0.0, 0.0, 0.0, 0.0, 0.0, 0.0, 0.0, 0.0, 0.0, 0.0, 0.0, 0.0, 0.0, 0.0, 0.0, 0.0, 0.0, 0.0, 0.0, 0.0, 0.0, 0.0, 0.0, 0.0, 0.0, 0.0, 0.0, 0.0, 0.0, 0.0, 0.0, 0.0, 0.0, 0.0, 0.0, 0.0, 0.0, 0.0, 0.0, 0.0, 0.0, 0.0, 0.0, 0.0, 0.0, 0.0, 0.0, 0.0, 0.0, 0.0, 0.0, 0.0, 0.0, 0.0, 0.0, 0.0, 0.0, 0.0, 0.0, 0.0, 0.0, 0.0, 0.0, 0.0, 0.0, 0.0, 0.0, 0.0, 0.0, 0.0, 0.0, 0.0, 0.0, 0.0, 0.0, 0.0, 0.0, 0.0, 0.0, 0.0, 0.0, 0.0, 0.0, 0.0, 0.0, 0.0, 0.0, 0.0, 0.0, 0.0, 0.0, 0.0, 0.0, 0.0, 0.0, 0.0, 0.0, 0.0, 0.0, 0.0, 0.0, 0.0, 0.0, 0.0, 0.0, 0.0, 0.0, 0.0, 0.0, 0.0, 0.0, 0.0, 0.0, 0.0, 0.0, 0.0, 0.0, 0.0, 0.0, 0.0, 0.0, 0.0, 0.0, 0.0, 0.0, 0.0, 0.0, 0.0, 0.0, 0.0, 0.0, 0.0, 0.0, 0.0, 0.0, 0.0, 0.0, 0.0, 0.0, 0.0, 0.0, 0.0, 0.0, 0.0, 0.0, 0.0, 0.0, 0.0, 0.0, 0.0, 0.0, 0.0, 0.0, 0.0, 0.0, 0.0, 0.0, 0.0, 0.0, 0.0, 0.0, 0.0, 0.0, 0.0, 0.0, 0.0, 0.0, 0.0, 0.0, 0.0, 0.0, 0.0, 0.0, 0.0, 0.0, 0.0, 0.0, 0.0, 0.0, 0.0, 0.0, 0.0, 0.0, 0.0, 0.0, 0.0, 0.0, 0.0, 0.0, 0.0, 0.0, 0.0, 0.0, 0.0, 0.0, 0.0, 0.0, 0.0, 0.0, 0.0, 0.0, 0.0, 0.0, 0.0, 0.0, 0.0, 0.0, 0.0, 0.0, 0.0, 0.0, 0.0, 0.0, 0.0, 0.0, 0.0, 0.0, 0.0, 0.0, 0.0, 0.0, 0.0, 0.0, 0.0, 0.0, 0.0, 0.0, 0.0, 0.0, 0.0, 0.0, 0.0, 0.0, 0.0, 0.0, 0.0, 0.0, 0.0, 0.0, 0.0, 0.0, 0.0, 0.0, 0.0, 0.0, 0.0, 0.0, 0.0, 0.0, 0.0, 0.0, 0.0, 0.0, 0.0, 0.0, 0.0, 0.0, 0.0, 0.0, 0.0, 0.0, 0.0, 0.0, 0.0, 0.0, 0.0, 0.0, 0.0, 0.0, 0.0, 0.0, 0.0, 0.0, 0.0, 0.0, 0.0, 0.0, 0.0, 0.0, 0.0, 0.0, 0.0, 0.0, 0.0, 0.0, 0.0, 0.0, 0.0, 0.0, 0.0, 0.0, 0.0, 0.0, 0.0, 0.0, 0.0, 0.0, 0.0, 0.0, 0.0, 0.0, 0.0, 0.0, 0.0, 0.0, 0.0, 0.0, 0.0, 0.0, 0.0, 0.0, 0.0, 0.0, 0.0, 0.0, 0.0, 0.0, 0.0, 0.0, 0.0, 0.0, 0.0, 0.0, 0.0, 0.0, 0.0, 0.0, 0.0, 0.0, 0.0, 0.0, 0.0, 0.0, 0.0, 0.0, 0.0, 0.0, 0.0, 0.0, 0.0, 0.0, 0.0, 0.0, 0.0, 0.0, 0.0, 0.0, 0.0, 0.0, 0.0, 0.0, 0.0, 0.0, 0.0, 0.0, 0.0, 0.0, 0.0, 0.0, 0.0, 0.0, 0.0, 0.0, 0.0, 0.0, 0.0, 0.0, 0.0, 0.0, 0.0, 0.0, 0.0, 0.0, 0.0, 0.0, 0.0, 0.0, 0.0, 0.0, 0.0, 0.0, 0.0, 0.0, 0.0, 0.0, 0.0, 0.0, 0.0, 0.0, 0.0, 0.0, 0.0, 0.0, 0.0, 0.0, 0.0, 0.0, 0.0, 0.0, 0.0, 0.0, 0.0, 0.0, 0.0, 0.0, 0.0, 0.0, 0.0, 0.0, 0.0, 0.0, 0.0, 0.0, 0.0, 0.0, 0.0, 0.0, 0.0, 0.0, 0.0, 0.0, 0.0, 0.0, 0.0, 0.0, 0.0, 0.0, 0.0, 0.0, 0.0, 0.0, 0.0, 0.0, 0.0, 0.0, 0.0, 0.0, 0.0, 0.0, 0.0, 0.0, 0.0, 0.0, 0.0, 0.0, 0.0, 0.0, 0.0, 0.0, 0.0, 0.0, 0.0, 0.0, 0.0, 0.0, 0.0, 0.0, 0.0, 0.0, 0.0, 0.0, 0.0, 0.0, 0.0, 0.0, 0.0, 0.0, 0.0, 0.0, 0.0, 0.0, 0.0, 0.0, 0.0, 0.0, 0.0, 0.0, 0.0, 0.0, 0.0, 0.0, 0.0, 0.0, 0.0, 0.0, 0.0, 0.0, 0.0, 0.0, 0.0, 0.0, 0.0, 0.0, 0.0, 0.0, 0.0, 0.0, 0.0, 0.0, 0.0, 0.0, 0.0, 0.0, 0.0, 0.0, 0.0, 0.0, 0.0, 0.0, 0.0, 0.0, 0.0, 0.0, 0.0, 0.0, 0.0, 0.0, 0.0, 0.0, 0.0, 0.0, 0.0, 0.0, 0.0, 0.0, 0.0, 0.0, 0.0, 0.0, 0.0, 0.0, 0.0, 0.0, 0.0, 0.0, 0.0, 0.0, 0.0, 0.0, 0.0, 0.0, 0.0, 0.0, 0.0, 0.0, 0.0, 0.0, 0.0, 0.0, 0.0, 0.0, 0.0, 0.0, 0.0, 0.0, 0.0, 0.0, 0.0, 0.0, 0.0, 0.0, 0.0, 0.0, 0.0, 0.0, 0.0, 0.0, 0.0, 0.0, 0.0, 0.0, 0.0, 0.0, 0.0, 0.0, 0.0, 0.0, 0.0, 0.0, 0.0, 0.0, 0.0, 0.0, 0.0, 0.0, 0.0, 0.0, 0.0, 0.0, 0.0, 0.0, 0.0, 0.0, 0.0, 0.0, 0.0, 0.0, 0.0, 0.0, 0.0, 0.0, 0.0, 0.0, 0.0, 0.0, 0.0, 0.0, 0.0, 0.0, 0.0, 0.0, 0.0, 0.0, 0.0, 0.0, 0.0, 0.0, 0.0, 0.0, 0.0, 0.0, 0.0, 0.0, 0.0, 0.0, 0.0, 0.0, 0.0, 0.0, 0.0, 0.0, 0.0, 0.0, 0.0, 0.0, 0.0, 0.0, 0.0, 0.0, 0.0, 0.0, 0.0, 0.0, 0.0, 0.0, 0.0, 0.0, 0.0, 0.0, 0.0, 0.0, 0.0, 0.0, 0.0, 0.0, 0.0, 0.0, 0.0, 0.0, 0.0, 0.0, 0.0, 0.0, 0.0, 0.0, 0.0, 0.0, 0.0, 0.0, 0.0, 0.0, 0.0, 0.0, 0.0, 0.0, 0.0, 0.0, 0.0, 0.0, 0.0, 0.0, 0.0, 0.0, 0.0, 0.0, 0.0, 0.0, 0.0, 0.0, 0.0, 0.0, 0.0, 0.0, 0.0, 0.0, 0.0, 0.0, 0.0, 0.0, 0.0, 0.0, 0.0, 0.0, 0.0, 0.0, 0.0, 0.0, 0.0, 0.0, 0.0, 0.0, 0.0, 0.0, 0.0, 0.0, 0.0, 0.0, 0.0, 0.0, 0.0, 0.0, 0.0, 0.0, 0.0, 0.0, 0.0, 0.0, 0.0, 0.0, 0.0, 0.0, 0.0, 0.0, 0.0, 0.0, 0.0, 0.0, 0.0, 0.0, 0.0, 0.0, 0.0, 0.0, 0.0, 0.0, 0.0, 0.0, 0.0, 0.0, 0.0, 0.0, 0.0, 0.0, 0.0, 0.0, 0.0, 0.0, 0.0, 0.0, 0.0, 0.0, 0.0, 0.0, 0.0, 0.0, 0.0, 0.0, 0.0, 0.0, 0.0, 0.0, 0.0, 0.0, 0.0, 0.0, 0.0, 0.0, 0.0, 0.0, 0.0, 0.0, 0.0, 0.0, 0.0, 0.0, 0.0, 0.0, 0.0, 0.0, 0.0, 0.0, 0.0, 0.0, 0.0, 0.0, 0.0, 0.0, 0.0, 0.0, 0.0, 0.0, 0.0, 0.0, 0.0, 0.0, 0.0, 0.0, 0.0, 0.0, 0.0, 0.0, 0.0, 0.0, 0.0, 0.0, 0.0, 0.0, 0.0, 0.0, 0.0, 0.0, 0.0, 0.0, 0.0, 0.0, 0.0, 0.0, 0.0, 0.0, 0.0, 0.0, 0.0, 0.0, 0.0, 0.0, 0.0, 0.0, 0.0, 0.0, 0.0, 0.0, 0.0, 0.0, 0.0, 0.0, 0.0, 0.0, 0.0, 0.0, 0.0, 0.0, 0.0, 0.0, 0.0, 0.0, 0.0, 0.0, 0.0, 0.0, 0.0, 0.0, 0.0, 0.0, 0.0, 0.0, 0.0, 0.0, 0.0, 0.0, 0.0, 0.0, 0.0, 0.0, 0.0, 0.0, 0.0, 0.0, 0.0, 0.0, 0.0, 0.0, 0.0, 0.0, 0.0, 0.0, 0.0, 0.0, 0.0, 0.0, 0.0, 0.0, 0.0, 0.0, 0.0, 0.0, 0.0, 0.0, 0.0, 0.0, 0.0, 0.0, 0.0, 0.0, 0.0, 0.0, 0.0, 0.0, 0.0, 0.0, 0.0, 0.0, 0.0, 0.0, 0.0, 0.0, 0.0, 0.0, 0.0, 0.0, 0.0, 0.0, 0.0, 0.0, 0.0, 0.0, 0.0, 0.0, 0.0, 0.0, 0.0, 0.0, 0.0, 0.0, 0.0, 0.0, 0.0, 0.0, 0.0, 0.0, 0.0, 0.0, 0.0, 0.0, 0.0, 0.0, 0.0, 0.0, 0.0, 0.0, 0.0, 0.0, 0.0, 0.0, 0.0, 0.0, 0.0, 0.0, 0.0, 0.0, 0.0, 0.0, 0.0, 0.0, 0.0, 0.0, 0.0, 0.0, 0.0, 0.0, 0.0, 0.0, 0.0, 0.0, 0.0, 0.0, 0.0, 0.0, 0.0, 0.0, 0.0, 0.0, 0.0, 0.0, 0.0, 0.0, 0.0, 0.0, 0.0, 0.0, 0.0, 0.0, 0.0, 0.0, 0.0, 0.0, 0.0, 0.0, 0.0, 0.0, 0.0, 0.0, 0.0, 0.0, 0.0, 0.0, 0.0, 0.0, 0.0, 0.0, 0.0, 0.0, 0.0, 0.0, 0.0, 0.0, 0.0, 0.0, 0.0, 0.0, 0.0, 0.0, 0.0, 0.0, 0.0, 0.0, 0.0, 0.0, 0.0, 0.0, 0.0, 0.0, 0.0, 0.0, 0.0, 0.0, 0.0, 0.0, 0.0, 0.0, 0.0, 0.0, 0.0, 0.0, 0.0, 0.0, 0.0, 0.0, 0.0, 0.0, 0.0, 0.0, 0.0, 0.0, 0.0, 0.0, 0.0, 0.0, 0.0, 0.0, 0.0, 0.0, 0.0, 0.0, 0.0, 0.0, 0.0, 0.0, 0.0, 0.0, 0.0, 0.0, 0.0, 0.0, 0.0, 0.0, 0.0, 0.0, 0.0, 0.0, 0.0, 0.0, 0.0, 0.0, 0.0, 0.0, 0.0, 0.0, 0.0, 0.0, 0.0, 0.0, 0.0, 0.0, 0.0, 0.0, 0.0, 0.0, 0.0, 0.0, 0.0, 0.0, 0.0, 0.0, 0.0, 0.0, 0.0, 0.0, 0.0, 0.0, 0.0, 0.0, 0.0, 0.0, 0.0, 0.0, 0.0, 0.0, 0.0, 0.0, 0.0, 0.0, 0.0, 0.0, 0.0, 0.0, 0.0, 0.0, 0.0, 0.0, 0.0, 0.0, 0.0, 0.0, 0.0, 0.0, 0.0, 0.0, 0.0, 0.0, 0.0, 0.0, 0.0, 0.0, 0.0, 0.0, 0.0, 0.0, 0.0, 0.0, 0.0, 0.0, 0.0, 0.0, 0.0, 0.0, 0.0, 0.0, 0.0, 0.0, 0.0, 0.0, 0.0, 0.0, 0.0, 0.0, 0.0, 0.0, 0.0, 0.0, 0.0, 0.0, 0.0, 0.0, 0.0, 0.0, 0.0, 0.0, 0.0, 0.0, 0.0, 0.0, 0.0, 0.0, 0.0, 0.0, 0.0, 0.0, 0.0, 0.0, 0.0, 0.0, 0.0, 0.0, 0.0, 0.0, 0.0, 0.0, 0.0, 0.0, 0.0, 0.0, 0.0, 0.0, 0.0, 0.0, 0.0, 0.0, 0.0, 0.0, 0.0, 0.0, 0.0, 0.0, 0.0, 0.0, 0.0, 0.0, 0.0, 0.0, 0.0, 0.0, 0.0, 0.0, 0.0, 0.0, 0.0, 0.0, 0.0, 0.0, 0.0, 0.0, 0.0, 0.0, 0.0, 0.0, 0.0, 0.0, 0.0, 0.0, 0.0, 0.0, 0.0, 0.0, 0.0, 0.0, 0.0, 0.0, 0.0, 0.0, 0.0, 0.0, 0.0, 0.0, 0.0, 0.0, 0.0, 0.0, 0.0, 0.0, 0.0, 0.0, 0.0, 0.0, 0.0, 0.0, 0.0, 0.0, 0.0, 0.0, 0.0, 0.0, 0.0, 0.0, 0.0, 0.0, 0.0, 0.0, 0.0, 0.0, 0.0, 0.0, 0.0, 0.0, 0.0, 0.0, 0.0, 0.0, 0.0, 0.0, 0.0, 0.0, 0.0, 0.0, 0.0, 0.0, 0.0, 0.0, 0.0, 0.0, 0.0, 0.0, 0.0, 0.0, 0.0, 0.0, 0.0, 0.0, 0.0, 0.0, 0.0, 0.0, 0.0, 0.0, 0.0, 0.0, 0.0, 0.0, 0.0, 0.0, 0.0, 0.0, 0.0, 0.0, 0.0, 0.0, 0.0, 0.0, 0.0, 0.0, 0.0, 0.0, 0.0, 0.0, 0.0, 0.0, 0.0, 0.0, 0.0, 0.0, 0.0, 0.0, 0.0, 0.0, 0.0, 0.0, 0.0, 0.0, 0.0, 0.0, 0.0, 0.0, 0.0, 0.0, 0.0, 0.0, 0.0, 0.0, 0.0, 0.0, 0.0, 0.0, 0.0, 0.0, 0.0, 0.0, 0.0, 0.0, 0.0, 0.0, 0.0, 0.0, 0.0, 0.0, 0.0, 0.0, 0.0, 0.0, 0.0, 0.0, 0.0, 0.0, 0.0, 0.0, 0.0, 0.0, 0.0, 0.0, 0.0, 0.0, 0.0, 0.0, 0.0, 0.0, 0.0, 0.0, 0.0, 0.0, 0.0, 0.0, 0.0, 0.0, 0.0, 0.0, 0.0, 0.0, 0.0, 0.0, 0.0, 0.0, 0.0, 0.0, 0.0, 0.0, 0.0, 0.0, 0.0, 0.0, 0.0, 0.0, 0.0, 0.0, 0.0, 0.0, 0.0, 0.0, 0.0, 0.0, 0.0, 0.0, 0.0, 0.0, 0.0, 0.0, 0.0, 0.0, 0.0, 0.0, 0.0, 0.0, 0.0, 0.0, 0.0, 0.0, 0.0, 0.0, 0.0, 0.0, 0.0, 0.0, 0.0, 0.0, 0.0, 0.0, 0.0, 0.0, 0.0, 0.0, 0.0, 0.0, 0.0, 0.0, 0.0, 0.0, 0.0, 0.0, 0.0, 0.0, 0.0, 0.0, 0.0, 0.0, 0.0, 0.0, 0.0, 0.0, 0.0, 0.0, 0.0, 0.0, 0.0, 0.0, 0.0, 0.0, 0.0, 0.0, 0.0, 0.0, 0.0, 0.0, 0.0, 0.0, 0.0, 0.0, 0.0, 0.0, 0.0, 0.0, 0.0, 0.0, 0.0, 0.0, 0.0, 0.0, 0.0, 0.0, 0.0, 0.0, 0.0, 0.0, 0.0, 0.0, 0.0, 0.0, 0.0, 0.0, 0.0, 0.0, 0.0, 0.0, 0.0, 0.0, 0.0, 0.0, 0.0, 0.0, 0.0, 0.0, 0.0, 0.0, 0.0, 0.0, 0.0, 0.0, 0.0, 0.0, 0.0, 0.0, 0.0, 0.0, 0.0, 0.0, 0.0, 0.0, 0.0, 0.0, 0.0, 0.0, 0.0, 0.0, 0.0, 0.0, 0.0, 0.0, 0.0, 0.0, 0.0, 0.0, 0.0, 0.0, 0.0, 0.0, 0.0, 0.0, 0.0, 0.0, 0.0, 0.0, 0.0, 0.0, 0.0, 0.0, 0.0, 0.0, 0.0, 0.0, 0.0, 0.0, 0.0, 0.0, 0.0, 0.0, 0.0, 0.0, 0.0, 0.0, 0.0, 0.0, 0.0, 0.0, 0.0, 0.0, 0.0, 0.0, 0.0, 0.0, 0.0, 0.0, 0.0, 0.0, 0.0, 0.0, 0.0, 0.0, 0.0, 0.0, 0.0, 0.0, 0.0, 0.0, 0.0, 0.0, 0.0, 0.0, 0.0, 0.0, 0.0, 0.0, 0.0, 0.0, 0.0, 0.0, 0.0, 0.0, 0.0, 0.0, 0.0, 0.0, 0.0, 0.0, 0.0, 0.0, 0.0, 0.0, 0.0, 0.0, 0.0, 0.0, 0.0, 0.0, 0.0, 0.0, 0.0, 0.0, 0.0, 0.0, 0.0, 0.0, 0.0, 0.0, 0.0, 0.0, 0.0, 0.0, 0.0, 0.0, 0.0, 0.0, 0.0, 0.0, 0.0, 0.0, 0.0, 0.0, 0.0, 0.0, 0.0, 0.0, 0.0, 0.0, 0.0, 0.0, 0.0, 0.0, 0.0, 0.0, 0.0, 0.0, 0.0, 0.0, 0.0, 0.0, 0.0, 0.0, 0.0, 0.0, 0.0, 0.0, 0.0, 0.0, 0.0, 0.0, 0.0, 0.0, 0.0, 0.0, 0.0, 0.0, 0.0, 0.0, 0.0, 0.0, 0.0, 0.0, 0.0, 0.0, 0.0, 0.0, 0.0, 0.0, 0.0, 0.0, 0.0, 0.0, 0.0, 0.0, 0.0, 0.0, 0.0, 0.0, 0.0, 0.0, 0.0, 0.0, 0.0, 0.0, 0.0, 0.0, 0.0, 0.0, 0.0, 0.0, 0.0, 0.0, 0.0, 0.0, 0.0, 0.0, 0.0, 0.0, 0.0, 0.0, 0.0, 0.0, 0.0, 0.0, 0.0, 0.0, 0.0, 0.0, 0.0, 0.0, 0.0, 0.0, 0.0, 0.0, 0.0, 0.0, 0.0, 0.0, 0.0, 0.0, 0.0, 0.0, 0.0, 0.0, 0.0, 0.0, 0.0, 0.0, 0.0, 0.0, 0.0, 0.0, 0.0, 0.0, 0.0, 0.0, 0.0, 0.0, 0.0, 0.0, 0.0, 0.0, 0.0, 0.0, 0.0, 0.0, 0.0, 0.0, 0.0, 0.0, 0.0, 0.0, 0.0, 0.0, 0.0, 0.0, 0.0, 0.0, 0.0, 0.0, 0.0, 0.0, 0.0, 0.0, 0.0, 0.0, 0.0, 0.0, 0.0, 0.0, 0.0, 0.0, 0.0, 0.0, 0.0, 0.0, 0.0, 0.0, 0.0, 0.0, 0.0, 0.0, 0.0, 0.0, 0.0, 0.0, 0.0, 0.0, 0.0, 0.0, 0.0, 0.0, 0.0, 0.0, 0.0, 0.0, 0.0, 0.0, 0.0, 0.0, 0.0, 0.0, 0.0, 0.0, 0.0, 0.0, 0.0, 0.0, 0.0, 0.0, 0.0, 0.0, 0.0, 0.0, 0.0, 0.0, 0.0, 0.0, 0.0, 0.0, 0.0, 0.0, 0.0, 0.0, 0.0, 0.0, 0.0, 0.0, 0.0, 0.0, 0.0, 0.0, 0.0, 0.0, 0.0, 0.0, 0.0, 0.0, 0.0, 0.0, 0.0, 0.0, 0.0, 0.0, 0.0, 0.0, 0.0, 0.0, 0.0, 0.0, 0.0, 0.0, 0.0, 0.0, 0.0, 0.0, 0.0, 0.0, 0.0, 0.0, 0.0, 0.0, 0.0, 0.0, 0.0, 0.0, 0.0, 0.0, 0.0, 0.0, 0.0, 0.0, 0.0, 0.0, 0.0, 0.0, 0.0, 0.0, 0.0, 0.0, 0.0, 0.0, 0.0, 0.0, 0.0, 0.0, 0.0, 0.0, 0.0, 0.0, 0.0, 0.0, 0.0, 0.0, 0.0, 0.0, 0.0, 0.0, 0.0, 0.0, 0.0, 0.0, 0.0, 0.0, 0.0, 0.0, 0.0, 0.0, 0.0, 0.0, 0.0, 0.0, 0.0, 0.0, 0.0, 0.0, 0.0, 0.0, 0.0, 0.0, 0.0, 0.0, 0.0, 0.0, 0.0, 0.0, 0.0, 0.0, 0.0, 0.0, 0.0, 0.0, 0.0, 0.0, 0.0, 0.0, 0.0, 0.0, 0.0, 0.0, 0.0, 0.0, 0.0, 0.0, 0.0, 0.0, 0.0, 0.0, 0.0, 0.0, 0.0, 0.0, 0.0, 0.0, 0.0, 0.0, 0.0, 0.0, 0.0, 0.0, 0.0, 0.0, 0.0, 0.0, 0.0, 0.0, 0.0, 0.0, 0.0, 0.0, 0.0, 0.0, 0.0, 0.0, 0.0, 0.0, 0.0, 0.0, 0.0, 0.0, 0.0, 0.0, 0.0, 0.0, 0.0, 0.0, 0.0, 0.0, 0.0, 0.0, 0.0, 0.0, 0.0, 0.0, 0.0, 0.0, 0.0, 0.0, 0.0, 0.0, 0.0, 0.0, 0.0, 0.0, 0.0, 0.0, 0.0, 0.0, 0.0, 0.0, 0.0, 0.0, 0.0, 0.0, 0.0, 0.0, 0.0, 0.0, 0.0, 0.0, 0.0, 0.0, 0.0, 0.0, 0.0, 0.0, 0.0, 0.0, 0.0, 0.0, 0.0, 0.0, 0.0, 0.0, 0.0, 0.0, 0.0, 0.0, 0.0, 0.0, 0.0, 0.0, 0.0, 0.0, 0.0, 0.0, 0.0, 0.0, 0.0, 0.0, 0.0, 0.0, 0.0, 0.0, 0.0, 0.0, 0.0, 0.0, 0.0, 0.0, 0.0, 0.0, 0.0, 0.0, 0.0, 0.0, 0.0, 0.0, 0.0, 0.0, 0.0, 0.0, 0.0, 0.0, 0.0, 0.0, 0.0, 0.0, 0.0, 0.0, 0.0, 0.0, 0.0, 0.0, 0.0, 0.0, 0.0, 0.0, 0.0, 0.0, 0.0, 0.0, 0.0, 0.0, 0.0, 0.0, 0.0, 0.0, 0.0, 0.0, 0.0, 0.0, 0.0, 0.0, 0.0, 0.0, 0.0, 0.0, 0.0, 0.0, 0.0, 0.0, 0.0, 0.0, 0.0, 0.0, 0.0, 0.0, 0.0, 0.0, 0.0, 0.0, 0.0, 0.0, 0.0, 0.0, 0.0, 0.0, 0.0, 0.0, 0.0, 0.0, 0.0, 0.0, 0.0, 0.0, 0.0, 0.0, 0.0, 0.0, 0.0, 0.0, 0.0, 0.0, 0.0, 0.0, 0.0, 0.0, 0.0, 0.0, 0.0, 0.0, 0.0, 0.0, 0.0, 0.0, 0.0, 0.0, 0.0, 0.0, 0.0, 0.0, 0.0, 0.0, 0.0, 0.0, 0.0, 0.0, 0.0, 0.0, 0.0, 0.0, 0.0, 0.0, 0.0, 0.0, 0.0, 0.0, 0.0, 0.0, 0.0, 0.0, 0.0, 0.0, 0.0, 0.0, 0.0, 0.0, 0.0, 0.0, 0.0, 0.0, 0.0, 0.0, 0.0, 0.0, 0.0, 0.0, 0.0, 0.0, 0.0, 0.0, 0.0, 0.0, 0.0, 0.0, 0.0, 0.0, 0.0, 0.0, 0.0, 0.0, 0.0, 0.0, 0.0, 0.0, 0.0, 0.0, 0.0, 0.0, 0.0, 0.0, 0.0, 0.0, 0.0, 0.0, 0.0, 0.0, 0.0, 0.0, 0.0, 0.0, 0.0, 0.0, 0.0, 0.0, 0.0, 0.0, 0.0, 0.0, 0.0, 0.0, 0.0, 0.0, 0.0, 0.0, 0.0, 0.0, 0.0, 0.0, 0.0, 0.0, 0.0, 0.0, 0.0, 0.0, 0.0, 0.0, 0.0, 0.0, 0.0, 0.0, 0.0, 0.0, 0.0, 0.0, 0.0, 0.0, 0.0, 0.0, 0.0, 0.0, 0.0, 0.0, 0.0, 0.0, 0.0, 0.0, 0.0, 0.0, 0.0, 0.0, 0.0, 0.0, 0.0, 0.0, 0.0, 0.0, 0.0, 0.0, 0.0, 0.0, 0.0, 0.0, 0.0, 0.0, 0.0, 0.0, 0.0, 0.0, 0.0, 0.0, 0.0, 0.0, 0.0, 0.0, 0.0, 0.0, 0.0, 0.0, 0.0, 0.0, 0.0, 0.0, 0.0, 0.0, 0.0, 0.0, 0.0, 0.0, 0.0, 0.0, 0.0, 0.0, 0.0, 0.0, 0.0, 0.0, 0.0, 0.0, 0.0, 0.0, 0.0, 0.0, 0.0, 0.0, 0.0, 0.0, 0.0, 0.0, 0.0, 0.0, 0.0, 0.0, 0.0, 0.0, 0.0, 0.0, 0.0, 0.0, 0.0, 0.0, 0.0, 0.0, 0.0, 0.0, 0.0, 0.0, 0.0, 0.0, 0.0, 0.0, 0.0, 0.0, 0.0, 0.0, 0.0, 0.0, 0.0, 0.0, 0.0, 0.0, 0.0, 0.0, 0.0, 0.0, 0.0, 0.0, 0.0, 0.0, 0.0, 0.0, 0.0, 0.0, 0.0, 0.0, 0.0, 0.0, 0.0, 0.0, 0.0, 0.0, 0.0, 0.0, 0.0, 0.0, 0.0, 0.0, 0.0, 0.0, 0.0, 0.0, 0.0, 0.0, 0.0, 0.0, 0.0, 0.0, 0.0, 0.0, 0.0, 0.0, 0.0, 0.0, 0.0, 0.0, 0.0, 0.0, 0.0, 0.0, 0.0, 0.0, 0.0, 0.0, 0.0, 0.0, 0.0, 0.0, 0.0, 0.0, 0.0, 0.0, 0.0, 0.0, 0.0, 0.0, 0.0, 0.0, 0.0, 0.0, 0.0, 0.0, 0.0, 0.0, 0.0, 0.0, 0.0, 0.0, 0.0, 0.0, 0.0, 0.0, 0.0, 0.0, 0.0, 0.0, 0.0, 0.0, 0.0, 0.0, 0.0, 0.0, 0.0, 0.0, 0.0, 0.0, 0.0, 0.0, 0.0, 0.0, 0.0, 0.0, 0.0, 0.0, 0.0, 0.0, 0.0, 0.0, 0.0, 0.0, 0.0, 0.0, 0.0, 0.0, 0.0, 0.0, 0.0, 0.0, 0.0, 0.0, 0.0, 0.0, 0.0, 0.0, 0.0, 0.0, 0.0, 0.0, 0.0, 0.0, 0.0, 0.0, 0.0, 0.0, 0.0, 0.0, 0.0, 0.0, 0.0, 0.0, 0.0, 0.0, 0.0, 0.0, 0.0, 0.0, 0.0, 0.0, 0.0, 0.0, 0.0, 0.0, 0.0, 0.0, 0.0, 0.0, 0.0, 0.0, 0.0, 0.0, 0.0, 0.0, 0.0, 0.0, 0.0, 0.0, 0.0, 0.0, 0.0, 0.0, 0.0, 0.0, 0.0, 0.0, 0.0, 0.0, 0.0, 0.0, 0.0, 0.0, 0.0, 0.0, 0.0, 0.0, 0.0, 0.0, 0.0, 0.0, 0.0, 0.0, 0.0, 0.0, 0.0, 0.0, 0.0, 0.0, 0.0, 0.0, 0.0, 0.0, 0.0, 0.0, 0.0, 0.0, 0.0, 0.0, 0.0, 0.0, 0.0, 0.0, 0.0, 0.0, 0.0, 0.0, 0.0, 0.0, 0.0, 0.0, 0.0, 0.0, 0.0, 0.0, 0.0, 0.0, 0.0, 0.0, 0.0, 0.0, 0.0, 0.0, 0.0, 0.0, 0.0, 0.0, 0.0, 0.0, 0.0, 0.0, 0.0, 0.0, 0.0, 0.0, 0.0, 0.0, 0.0, 0.0, 0.0, 0.0, 0.0, 0.0, 0.0, 0.0, 0.0, 0.0, 0.0, 0.0, 0.0, 0.0, 0.0, 0.0, 0.0, 0.0, 0.0, 0.0, 0.0, 0.0, 0.0, 0.0, 0.0, 0.0, 0.0, 0.0, 0.0, 0.0, 0.0, 0.0, 0.0, 0.0, 0.0, 0.0, 0.0, 0.0, 0.0, 0.0, 0.0, 0.0, 0.0, 0.0, 0.0, 0.0, 0.0, 0.0, 0.0, 0.0, 0.0, 0.0, 0.0, 0.0, 0.0, 0.0, 0.0, 0.0, 0.0, 0.0, 0.0, 0.0, 0.0, 0.0, 0.0, 0.0, 0.0, 0.0, 0.0, 0.0, 0.0, 0.0, 0.0, 0.0, 0.0, 0.0, 0.0, 0.0, 0.0, 0.0, 0.0, 0.0, 0.0, 0.0, 0.0, 0.0, 0.0, 0.0, 0.0, 0.0, 0.0, 0.0, 0.0, 0.0, 0.0, 0.0, 0.0, 0.0, 0.0, 0.0, 0.0, 0.0, 0.0, 0.0, 0.0, 0.0, 0.0, 0.0, 0.0, 0.0, 0.0, 0.0, 0.0, 0.0, 0.0, 0.0, 0.0, 0.0, 0.0, 0.0, 0.0, 0.0, 0.0, 0.0, 0.0, 0.0, 0.0, 0.0, 0.0, 0.0, 0.0, 0.0, 0.0, 0.0, 0.0, 0.0, 0.0, 0.0, 0.0, 0.0, 0.0, 0.0, 0.0, 0.0, 0.0, 0.0, 0.0, 0.0, 0.0, 0.0, 0.0, 0.0, 0.0, 0.0, 0.0, 0.0, 0.0, 0.0, 0.0, 0.0, 0.0, 0.0, 0.0, 0.0, 0.0, 0.0, 0.0, 0.0, 0.0, 0.0, 0.0, 0.0, 0.0, 0.0, 0.0, 0.0, 0.0, 0.0, 0.0, 0.0, 0.0, 0.0, 0.0, 0.0, 0.0, 0.0, 0.0, 0.0, 0.0, 0.0, 0.0, 0.0, 0.0, 0.0, 0.0, 0.0, 0.0, 0.0, 0.0, 0.0, 0.0, 0.0, 0.0, 0.0, 0.0, 0.0, 0.0, 0.0, 0.0, 0.0, 0.0, 0.0, 0.0, 0.0, 0.0, 0.0, 0.0, 0.0, 0.0, 0.0, 0.0, 0.0, 0.0, 0.0, 0.0, 0.0, 0.0, 0.0, 0.0, 0.0, 0.0, 0.0, 0.0, 0.0, 0.0, 0.0, 0.0, 0.0, 0.0, 0.0, 0.0, 0.0, 0.0, 0.0, 0.0, 0.0, 0.0, 0.0, 0.0, 0.0, 0.0, 0.0, 0.0, 0.0, 0.0, 0.0, 0.0, 0.0, 0.0, 0.0, 0.0, 0.0, 0.0, 0.0, 0.0, 0.0, 0.0, 0.0, 0.0, 0.0, 0.0, 0.0, 0.0, 0.0, 0.0, 0.0, 0.0, 0.0, 0.0, 0.0, 0.0, 0.0, 0.0, 0.0, 0.0, 0.0, 0.0, 0.0, 0.0, 0.0, 0.0, 0.0, 0.0, 0.0, 0.0, 0.0, 0.0, 0.0, 0.0, 0.0, 0.0, 0.0, 0.0, 0.0, 0.0, 0.0, 0.0, 0.0, 0.0, 0.0, 0.0, 0.0, 0.0, 0.0, 0.0, 0.0, 0.0, 0.0, 0.0, 0.0, 0.0, 0.0, 0.0, 0.0, 0.0, 0.0, 0.0, 0.0, 0.0, 0.0, 0.0, 0.0, 0.0, 0.0, 0.0, 0.0, 0.0, 0.0, 0.0, 0.0, 0.0, 0.0, 0.0, 0.0, 0.0, 0.0, 0.0, 0.0, 0.0, 0.0, 0.0, 0.0, 0.0, 0.0, 0.0, 0.0, 0.0, 0.0, 0.0, 0.0, 0.0, 0.0, 0.0, 0.0, 0.0, 0.0, 0.0, 0.0, 0.0, 0.0, 0.0, 0.0, 0.0, 0.0, 0.0, 0.0, 0.0, 0.0, 0.0, 0.0, 0.0, 0.0, 0.0, 0.0, 0.0, 0.0, 0.0, 0.0, 0.0, 0.0, 0.0, 0.0, 0.0, 0.0, 0.0, 0.0, 0.0, 0.0, 0.0, 0.0, 0.0, 0.0, 0.0, 0.0, 0.0, 0.0, 0.0, 0.0, 0.0, 0.0, 0.0, 0.0, 0.0, 0.0, 0.0, 0.0, 0.0, 0.0, 0.0, 0.0, 0.0, 0.0, 0.0, 0.0, 0.0, 0.0, 0.0, 0.0, 0.0, 0.0, 0.0, 0.0, 0.0, 0.0, 0.0, 0.0, 0.0, 0.0, 0.0, 0.0, 0.0, 0.0, 0.0, 0.0, 0.0, 0.0, 0.0, 0.0, 0.0, 0.0, 0.0, 0.0, 0.0, 0.0, 0.0, 0.0, 0.0, 0.0, 0.0, 0.0, 0.0, 0.0, 0.0, 0.0, 0.0, 0.0, 0.0, 0.0, 0.0, 0.0, 0.0, 0.0, 0.0, 0.0, 0.0, 0.0, 0.0, 0.0, 0.0, 0.0, 0.0, 0.0, 0.0, 0.0, 0.0, 0.0, 0.0, 0.0, 0.0, 0.0, 0.0, 0.0, 0.0, 0.0, 0.0, 0.0, 0.0, 0.0, 0.0, 0.0, 0.0, 0.0, 0.0, 0.0, 0.0, 0.0, 0.0, 0.0, 0.0, 0.0, 0.0, 0.0, 0.0, 0.0, 0.0, 0.0, 0.0, 0.0, 0.0, 0.0, 0.0, 0.0, 0.0, 0.0, 0.0, 0.0, 0.0, 0.0, 0.0, 0.0, 0.0, 0.0, 0.0, 0.0, 0.0, 0.0, 0.0, 0.0, 0.0, 0.0, 0.0, 0.0, 0.0, 0.0, 0.0, 0.0, 0.0, 0.0, 0.0, 0.0, 0.0, 0.0, 0.0, 0.0, 0.0, 0.0, 0.0, 0.0, 0.0, 0.0, 0.0, 0.0, 0.0, 0.0, 0.0, 0.0, 0.0, 0.0, 0.0, 0.0, 0.0, 0.0, 0.0, 0.0, 0.0, 0.0, 0.0, 0.0, 0.0, 0.0, 0.0, 0.0, 0.0, 0.0, 0.0, 0.0, 0.0, 0.0, 0.0, 0.0, 0.0, 0.0, 0.0, 0.0, 0.0, 0.0, 0.0, 0.0, 0.0, 0.0, 0.0, 0.0, 0.0, 0.0, 0.0, 0.0, 0.0, 0.0, 0.0, 0.0, 0.0, 0.0, 0.0, 0.0, 0.0, 0.0, 0.0, 0.0, 0.0, 0.0, 0.0, 0.0, 0.0, 0.0, 0.0, 0.0, 0.0, 0.0, 0.0, 0.0, 0.0, 0.0, 0.0, 0.0, 0.0, 0.0, 0.0, 0.0, 0.0, 0.0, 0.0, 0.0, 0.0, 0.0, 0.0, 0.0, 0.0, 0.0, 0.0, 0.0, 0.0, 0.0, 0.0, 0.0, 0.0, 0.0, 0.0, 0.0, 0.0, 0.0, 0.0, 0.0, 0.0, 0.0, 0.0, 0.0, 0.0, 0.0, 0.0, 0.0, 0.0, 0.0, 0.0, 0.0, 0.0, 0.0, 0.0, 0.0, 0.0, 0.0, 0.0, 0.0, 0.0, 0.0, 0.0, 0.0, 0.0, 0.0, 0.0, 0.0, 0.0, 0.0, 0.0, 0.0, 0.0, 0.0, 0.0, 0.0, 0.0, 0.0, 0.0, 0.0, 0.0, 0.0, 0.0, 0.0, 0.0, 0.0, 0.0, 0.0, 0.0, 0.0, 0.0, 0.0, 0.0, 0.0, 0.0, 0.0, 0.0, 0.0, 0.0, 0.0, 0.0, 0.0, 0.0, 0.0, 0.0, 0.0, 0.0, 0.0, 0.0, 0.0, 0.0, 0.0, 0.0, 0.0, 0.0, 0.0, 0.0, 0.0, 0.0, 0.0, 0.0, 0.0, 0.0, 0.0, 0.0, 0.0, 0.0, 0.0, 0.0, 0.0, 0.0, 0.0, 0.0, 0.0, 0.0, 0.0, 0.0, 0.0, 0.0, 0.0, 0.0, 0.0, 0.0, 0.0, 0.0, 0.0, 0.0, 0.0, 0.0, 0.0, 0.0, 0.0, 0.0, 0.0, 0.0, 0.0, 0.0, 0.0, 0.0, 0.0, 0.0, 0.0, 0.0, 0.0, 0.0, 0.0, 0.0, 0.0, 0.0, 0.0, 0.0, 0.0, 0.0, 0.0, 0.0, 0.0, 0.0, 0.0, 0.0, 0.0, 0.0, 0.0, 0.0, 0.0, 0.0, 0.0, 0.0, 0.0, 0.0, 0.0, 0.0, 0.0, 0.0, 0.0, 0.0, 0.0, 0.0, 0.0, 0.0, 0.0, 0.0, 0.0, 0.0, 0.0, 0.0, 0.0, 0.0, 0.0, 0.0, 0.0, 0.0, 0.0, 0.0, 0.0, 0.0, 0.0, 0.0, 0.0, 0.0, 0.0, 0.0, 0.0, 0.0, 0.0, 0.0, 0.0, 0.0, 0.0, 0.0, 0.0, 0.0, 0.0, 0.0, 0.0, 0.0, 0.0, 0.0, 0.0, 0.0, 0.0, 0.0, 0.0, 0.0, 0.0, 0.0, 0.0, 0.0, 0.0, 0.0, 0.0, 0.0, 0.0, 0.0, 0.0, 0.0, 0.0, 0.0, 0.0, 0.0, 0.0, 0.0, 0.0, 0.0, 0.0, 0.0, 0.0, 0.0, 0.0, 0.0, 0.0, 0.0, 0.0, 0.0, 0.0, 0.0, 0.0, 0.0, 0.0, 0.0, 0.0, 0.0, 0.0, 0.0, 0.0, 0.0, 0.0, 0.0, 0.0, 0.0, 0.0, 0.0, 0.0, 0.0, 0.0, 0.0, 0.0, 0.0, 0.0, 0.0, 0.0, 0.0, 0.0, 0.0, 0.0, 0.0, 0.0, 0.0, 0.0, 0.0, 0.0, 0.0, 0.0, 0.0, 0.0, 0.0, 0.0, 0.0, 0.0, 0.0, 0.0, 0.0, 0.0, 0.0, 0.0, 0.0, 0.0, 0.0, 0.0, 0.0, 0.0, 0.0, 0.0, 0.0, 0.0, 0.0, 0.0, 0.0, 0.0, 0.0, 0.0, 0.0, 0.0, 0.0, 0.0, 0.0, 0.0, 0.0, 0.0, 0.0, 0.0, 0.0, 0.0, 0.0, 0.0, 0.0, 0.0, 0.0, 0.0, 0.0, 0.0, 0.0, 0.0, 0.0, 0.0, 0.0, 0.0, 0.0, 0.0, 0.0, 0.0, 0.0, 0.0, 0.0, 0.0, 0.0, 0.0, 0.0, 0.0, 0.0, 0.0, 0.0, 0.0, 0.0, 0.0, 0.0, 0.0, 0.0, 0.0, 0.0, 0.0, 0.0, 0.0, 0.0, 0.0, 0.0, 0.0])
me_circle.materials.append(mat_material_001)
me_circle.materials.append(mat_material_002)
me_circle.materials.append(mat_material_003)
me_circle.use_remesh_fix_poles = True
me_circle.use_remesh_preserve_attributes = False
me_circle.use_mirror_vertex_groups = False
me_circle.update()

# ---- objects
ob_light = bpy.data.objects.new('Light', light_light)
ob_camera = bpy.data.objects.new('Camera', cam_camera)
ob_circle = bpy.data.objects.new('Circle', me_circle)

# ---- transforms, parenting, visibility, modifiers, constraints
ob_light.location = (4.076, 1.005, 5.904)
ob_light.rotation_euler = (0.6503, 0.05522, 1.866)
ob_light.lock_rotations_4d = False
ob_light.empty_display_type = 'ARROWS'
ob_light.color = (0.0, 0.0, 0.0, 0.0)
ob_light.lineart.crease_threshold = 0.0
ob_camera.location = (7.359, -6.926, 4.958)
ob_camera.rotation_euler = (1.109, 0.0, 0.8149)
ob_camera.lock_rotations_4d = False
ob_camera.empty_display_type = 'ARROWS'
ob_camera.color = (0.0, 0.0, 0.0, 0.0)
ob_camera.display_type = 'WIRE'
ob_camera.lineart.crease_threshold = 0.0
ob_circle.location = (0.0, 0.0, 0.0)
ob_circle.lineart.crease_threshold = 0.0

# ---- collection membership
col_collection.objects.link(ob_light)
col_collection.objects.link(ob_camera)
col_collection.objects.link(ob_circle)

# ---- scene / render settings (as saved in the file)
scene.camera = ob_camera
scene.frame_start = 1; scene.frame_end = 250; scene.frame_set(1)
scene.render.engine = 'BLENDER_EEVEE_NEXT'
scene.cycles.use_denoising = False
scene.cycles.samples = 128
scene.cycles.sampling_pattern = 'TABULATED_SOBOL'
scene.cycles.use_adaptive_sampling = False
scene.cycles.use_light_tree = False
scene.view_settings.view_transform = 'Filmic'
bpy.context.view_layer.update()
